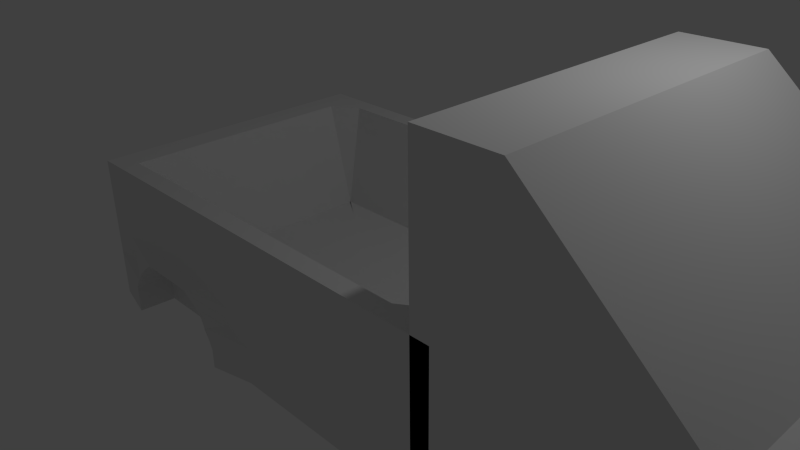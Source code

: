 # Source: Truck.blend  (saved by Blender 2.73.0; exported with 4.5.12 LTS)
import bpy
from mathutils import Matrix  # noqa: F401  (used for matrix-valued properties, if any)

bpy.ops.wm.read_factory_settings(use_empty=True)
scene = bpy.context.scene
scene.name = 'Scene'

# ---- collections
col_collection_1 = bpy.data.collections.new('Collection 1'); scene.collection.children.link(col_collection_1)

# ---- materials (node trees are filled in below, after node groups)
mat_material = bpy.data.materials.new('Material')
mat_material.alpha_threshold = 0.0
mat_material.use_transparent_shadow = False
mat_material.roughness = 0.5
mat_material.line_color = (0.0, 0.0, 0.0, 1.0)

# ---- material node trees

# ---- world
world_world = bpy.data.worlds.new('World'); scene.world = world_world
world_world.color = (0.05088, 0.05088, 0.05088)
world_world.use_sun_shadow = False
world_world.sun_shadow_jitter_overblur = 0.0
world_world.cycles.sampling_method = 'MANUAL'
world_world.cycles.sample_map_resolution = 256

# ---- cameras
cam_camera = bpy.data.cameras.new('Camera')
cam_camera.clip_end = 100.0
cam_camera.lens = 35.0
cam_camera.sensor_width = 32.0
cam_camera.sensor_height = 18.0
cam_camera.ortho_scale = 7.314
cam_camera.dof.focus_distance = 0.0
cam_camera.dof.aperture_fstop = 128.0

# ---- lights
light_lamp = bpy.data.lights.new('Lamp', 'POINT')
light_lamp.transmission_factor = 0.0
light_lamp.cutoff_distance = 30.0
light_lamp.energy = 100.0
light_lamp.shadow_buffer_clip_start = 1.001
light_lamp.shadow_soft_size = 0.1
light_lamp.shadow_maximum_resolution = 0.006
light_lamp.use_absolute_resolution = True
light_lamp.cycles.use_multiple_importance_sampling = False

# ---- meshes
me_truck = bpy.data.meshes.new('Truck')
me_truck.from_pydata([(0.9167, -1.0, -1.0), (0.9167, 1.0, -1.0), (2.683, 1.0, -1.0), (2.683, -1.0, -1.0), (0.9167, -1.0, 3.0), (0.9167, 1.0, 3.0), (2.483, 1.0, 1.216), (2.515, -1.0, 1.216), (0.9167, -1.0, 1.0), (0.9167, 0.0, 3.0), (0.9167, 1.0, 1.0), (0.9167, 0.0, -1.0), (1.583, 1.0, -1.0), (2.683, 0.0, -1.0), (1.583, -1.0, -1.0), (1.583, 0.0, -1.0), (0.9167, 0.0, 1.0), (0.9167, -1.0, 2.0), (0.9167, 0.5, 3.0), (0.9167, 1.0, 0.0), (0.9167, -0.5, -1.0), (1.917, 1.0, 1.216), (1.25, 1.0, -1.0), (2.683, 0.5, -1.0), (1.25, -1.0, 3.0), (1.917, -1.0, -1.0), (0.9167, -1.0, 0.0), (0.9167, -0.5, 3.0), (0.9167, 1.0, 2.0), (0.9167, 0.5, -1.0), (1.25, 1.0, 3.0), (1.917, 1.0, -1.0), (2.683, -0.5, -1.0), (1.917, -1.0, 1.216), (1.25, -1.0, -1.0), (1.25, 0.0, 3.0), (1.917, 0.0, -1.0), (1.25, 0.0, -1.0), (1.583, -0.5, -1.0), (1.583, 0.5, -1.0), (1.25, -1.0, 1.0), (1.25, 1.0, 1.0), (0.9167, 0.0, 0.0), (0.9167, 0.0, 2.0), (0.9167, -0.5, 1.0), (0.9167, 0.5, 1.0), (0.9167, 0.5, 2.0), (0.9167, -0.5, 2.0), (0.9167, -0.5, 0.0), (1.25, 1.0, 2.0), (1.25, 1.0, 0.0), (1.25, -1.0, 2.0), (1.25, 0.5, -1.0), (1.25, -0.5, -1.0), (1.917, -0.5, -1.0), (1.25, -0.5, 3.0), (1.25, 0.5, 3.0), (1.917, 0.5, -1.0), (1.25, -1.0, 0.0), (0.9167, 0.5, 0.0), (2.3, 1.0, 1.216), (2.683, 0.75, -1.0), (2.3, -0.836, -1.0), (2.683, -0.25, -1.0), (2.683, 1.0, 0.1081), (2.683, 0.0, 1.216), (2.683, -1.0, 0.1081), (2.683, 0.25, -1.0), (2.3, 0.7479, -1.0), (2.683, -0.75, -1.0), (2.3, -1.0, 1.216), (1.917, -1.0, 0.1081), (1.917, 0.0, 1.216), (1.917, 1.0, 0.1081), (2.3, 1.0, 0.1081), (2.3, 0.0, 1.216), (2.3, -1.0, 0.1081), (2.491, 1.0, 1.216), (2.584, -0.836, -1.0), (2.683, -0.125, -1.0), (2.683, 1.0, -0.446), (2.627, -0.5, 1.216), (2.683, -1.0, -0.446), (2.683, 0.375, -1.0), (2.028, 0.7479, -1.0), (2.683, -0.625, -1.0), (2.108, -1.0, 1.216), (1.917, -1.0, -0.446), (1.917, -0.5, 1.216), (1.917, 1.0, -0.446), (2.108, 1.0, 1.216), (2.683, 0.625, -1.0), (2.025, -0.836, -1.0), (2.683, -0.375, -1.0), (2.623, 1.0, 0.6621), (2.632, 0.5, 1.216), (2.626, -1.0, 0.6621), (2.683, 0.125, -1.0), (2.587, 0.7479, -1.0), (2.683, -0.875, -1.0), (2.491, -1.0, 1.216), (1.917, -1.0, 0.6621), (1.917, 0.5, 1.216), (1.917, 1.0, 0.6621), (2.3, 0.7477, -0.01426), (2.3, 1.0, 0.6621), (2.108, 1.0, 0.1081), (2.491, 1.0, 0.1081), (2.108, 0.0, 1.216), (2.491, 0.0, 1.216), (2.3, -0.5, 1.216), (2.3, 0.5, 1.216), (2.3, -0.836, -0.446), (2.3, -1.0, 0.6621), (2.437, -1.0, 0.02358), (2.13, -1.0, -0.01748), (2.108, -1.0, 0.6621), (2.491, -1.0, 0.6621), (2.584, -0.836, -0.446), (2.491, 0.5, 1.216), (2.491, -0.5, 1.216), (2.108, -0.5, 1.216), (2.491, 1.0, 0.6621), (2.108, 1.0, 0.6621), (2.054, 0.7477, -0.3581), (2.576, 0.7477, -0.3679), (2.108, 0.5, 1.216), (2.025, -0.836, -0.446), (2.587, -1.0, -1.0), (2.683, -0.0625, -1.0), (2.3, 0.0, -1.0), (2.683, -1.0, -0.723), (2.683, 0.4375, -1.0), (1.917, 1.0, -0.723), (2.683, -0.5625, -1.0), (1.917, -1.0, -0.723), (2.3, -0.5, -1.0), (1.917, -0.75, -1.0), (1.917, -0.25, -1.0), (2.3, 0.5, -1.0), (1.917, 0.25, -1.0), (1.917, 0.75, -1.0), (2.683, 0.6875, -1.0), (2.204, -0.836, -1.0), (2.683, -0.3125, -1.0), (2.683, 0.1875, -1.0), (2.683, -0.8125, -1.0), (2.3, -0.836, -0.723), (2.587, -1.0, 0.1081), (2.204, -1.0, 0.1081), (2.395, -0.836, -1.0), (2.683, -0.1875, -1.0), (2.683, -1.0, -0.169), (2.683, 0.3125, -1.0), (2.683, 1.0, -0.723), (2.683, -0.6875, -1.0), (1.917, -1.0, -0.169), (2.683, 0.5625, -1.0), (2.012, -1.0, -1.0), (2.683, -0.4375, -1.0), (2.683, 0.0625, -1.0), (2.683, -0.9375, -1.0), (2.3, -0.836, 0.01844), (2.395, -1.0, 0.1081), (2.012, -1.0, 0.1081), (2.584, -0.836, -0.723), (2.491, -1.0, -0.0576), (2.587, -1.0, -0.446), (2.511, -0.836, -0.05809), (2.025, -0.836, -0.723), (2.072, -1.0, -0.06819), (2.074, -0.836, -0.08623), (2.012, -1.0, -0.446), (2.032, -1.0, -0.3036), (2.149, -0.836, 0.08287), (2.204, -0.836, -0.723), (2.395, -0.836, 0.01844), (2.55, -1.0, -0.258), (2.587, -1.0, -0.723), (2.395, -0.836, -0.723), (2.012, -1.0, -0.723), (2.395, 0.7479, -1.0), (2.3, 0.7477, -0.723), (2.012, 1.0, 0.1081), (2.395, 1.0, 0.1081), (2.683, 1.0, -0.169), (1.917, 1.0, -0.169), (2.587, 1.0, -1.0), (2.3, 1.0, 0.1064), (2.204, 1.0, 0.1081), (2.587, 1.0, 0.1081), (2.034, 0.741, -0.723), (2.108, 1.0, -0.08109), (2.012, 1.0, -0.446), (2.204, 0.7477, -0.01426), (2.576, 0.7428, -0.723), (2.491, 1.0, -0.09084), (2.438, 0.7477, -0.01426), (2.57, 1.0, -0.446), (2.012, 1.0, -1.0), (2.204, 0.7479, -1.0), (2.539, 1.006, -0.2688), (2.395, 1.0, 0.1064), (2.395, 0.7428, -0.723), (2.204, 1.0, 0.1064), (2.027, 1.0, -0.2356), (2.012, 1.0, -0.723), (2.204, 0.7233, -0.723), (2.587, 1.0, -0.723), (1.0, 1.0, -1.0), (1.0, -1.0, -1.0), (-1.0, -1.0, -1.0), (-1.0, 1.0, -1.0), (1.0, 1.0, 1.0), (1.0, -1.0, 1.0), (-1.0, -1.0, 1.0), (-1.0, 1.0, 1.0), (1.0, -5.96e-08, -1.0), (1.788e-07, 1.0, -1.0), (1.0, 1.0, 0.0), (0.0, -1.0, -1.0), (1.0, -1.0, 0.0), (-1.0, 2.98e-07, -1.0), (-1.0, -1.0, 0.0), (-1.0, 1.0, 0.0), (1.0, -5.364e-07, 1.0), (2.384e-07, 1.0, 1.0), (-5.364e-07, -1.0, 1.0), (-1.0, 1.788e-07, 1.0), (2.384e-07, 1.0, 0.0), (-1.0, 2.384e-07, 0.0), (-2.98e-07, -1.0, 0.0), (1.0, -2.98e-07, 0.0), (-1.49e-07, -1.788e-07, -0.4903), (5.96e-08, 1.192e-07, -1.0), (1.0, -0.5, -1.0), (-0.5, 0.8269, -1.0), (1.0, 1.0, 0.5), (-0.5, -0.821, -1.0), (1.0, -1.0, 0.5), (-1.0, 0.5, -1.0), (-1.0, -1.0, 0.5), (-1.0, 1.0, 0.5), (1.0, -0.5, 1.0), (-0.5, 1.0, 1.0), (-0.5, -1.0, 1.0), (-1.0, 0.5, 1.0), (1.0, 0.5, -1.0), (0.5, 1.0, -1.0), (1.0, 1.0, -0.5), (0.5, -1.0, -1.0), (1.0, -1.0, -0.5), (-1.0, -0.5, -1.0), (-1.0, -1.0, -0.5), (-1.0, 1.0, -0.5), (1.0, 0.5, 1.0), (0.5, 1.0, 1.0), (0.5, -1.0, 1.0), (-1.0, -0.5, 1.0), (-0.5, 1.0, 0.0), (0.5, 1.0, 0.0), (2.384e-07, 1.0, 0.5), (2.086e-07, 1.0, -0.5), (-1.0, 0.5, 0.0), (-1.0, -0.5, 0.0), (-1.0, 2.682e-07, -0.5), (-1.0, 2.086e-07, 0.5), (-0.5, -1.0, 0.0), (0.5, -1.0, 0.0), (-1.49e-07, -1.0, -0.5), (-4.172e-07, -1.0, 0.5), (1.0, -0.5, 0.0), (1.0, 0.5, 0.0), (1.0, -1.788e-07, -0.5), (1.0, -4.172e-07, 0.5), (-3.427e-07, -0.5, -0.4903), (4.47e-08, 0.5, -0.4903), (0.5, -3.576e-07, -0.4903), (-0.5, 0.0, -0.4903), (-0.5, 2.086e-07, -1.0), (0.5, 2.98e-08, -1.0), (1.192e-07, 0.5, -1.0), (2.98e-08, -0.5, -1.0), (0.5, -0.5, -1.0), (0.5, 0.5, -1.0), (-0.5, 0.5, -1.0), (-0.5, 0.5, -0.4903), (0.5, 0.5, -0.4903), (0.5, -0.5, -0.4903), (1.0, 0.5, 0.5), (1.0, 0.5, -0.5), (1.0, -0.5, -0.5), (0.5, -1.0, 0.5), (0.5, -1.0, -0.5), (-0.5, -0.821, -0.5), (-1.0, -0.5, 0.5), (-1.0, -0.5, -0.5), (-1.0, 0.5, -0.5), (0.5, 1.0, -0.5), (0.5, 1.0, 0.5), (-0.5, 1.0, 0.5), (-0.5, 0.8269, -0.5), (-1.0, 0.5, 0.5), (-0.5, -1.0, 0.5), (1.0, -0.5, 0.5), (-0.5, -0.5, -0.4903), (-0.5, -0.5, -1.0), (1.0, -0.75, -1.0), (-0.8325, 0.8269, -1.0), (1.0, 1.0, 0.75), (-0.7943, -0.821, -1.0), (1.0, -1.0, 0.75), (-1.0, 0.75, -1.0), (-1.0, -1.0, 0.75), (-1.0, 1.0, 0.75), (1.0, -0.75, 1.0), (-0.75, 1.0, 1.0), (-0.75, -1.0, 1.0), (-1.0, 0.75, 1.0), (1.0, 0.25, -1.0), (0.25, 1.0, -1.0), (1.0, 1.0, -0.25), (0.25, -1.0, -1.0), (1.0, -1.0, -0.25), (-1.0, -0.25, -1.0), (-1.0, -1.0, -0.25), (-1.0, 1.0, -0.25), (1.0, 0.25, 1.0), (0.25, 1.0, 1.0), (0.25, -1.0, 1.0), (-1.0, -0.25, 1.0), (-0.75, 1.0, 0.0), (0.25, 1.0, 0.0), (2.384e-07, 1.0, 0.75), (2.235e-07, 1.0, -0.25), (-1.0, 0.75, 0.0), (-1.0, -0.25, 0.0), (-1.0, 2.831e-07, -0.75), (-1.0, 2.235e-07, 0.25), (-0.75, -1.0, 0.0), (0.25, -1.0, 0.0), (-7.451e-08, -1.0, -0.75), (-3.576e-07, -1.0, 0.25), (1.0, -0.75, 0.0), (1.0, 0.25, 0.0), (1.0, -1.192e-07, -0.75), (1.0, -3.576e-07, 0.25), (-4.396e-07, -0.75, -0.4903), (-5.215e-08, 0.25, -0.4903), (0.75, -4.47e-07, -0.4903), (-0.25, -8.941e-08, -0.4903), (-0.75, 2.533e-07, -1.0), (0.25, 7.451e-08, -1.0), (1.49e-07, 0.75, -1.0), (4.47e-08, -0.25, -1.0), (1.0, -0.25, -1.0), (-0.203, 0.8269, -1.0), (1.0, 1.0, 0.25), (-0.2099, -0.821, -1.0), (1.0, -1.0, 0.25), (-1.0, 0.25, -1.0), (-1.0, -1.0, 0.25), (-1.0, 1.0, 0.25), (1.0, -0.25, 1.0), (-0.25, 1.0, 1.0), (-0.25, -1.0, 1.0), (-1.0, 0.25, 1.0), (1.0, 0.75, -1.0), (0.75, 1.0, -1.0), (1.0, 1.0, -0.75), (0.75, -1.0, -1.0), (1.0, -1.0, -0.75), (-1.0, -0.75, -1.0), (-1.0, -1.0, -0.75), (-1.0, 1.0, -0.75), (1.0, 0.75, 1.0), (0.75, 1.0, 1.0), (0.75, -1.0, 1.0), (-1.0, -0.75, 1.0), (-0.25, 1.0, 0.0), (0.75, 1.0, 0.0), (2.384e-07, 1.0, 0.25), (1.937e-07, 1.0, -0.75), (-1.0, 0.25, 0.0), (-1.0, -0.75, 0.0), (-1.0, 2.533e-07, -0.25), (-1.0, 1.937e-07, 0.75), (-0.25, -1.0, 0.0), (0.75, -1.0, 0.0), (-2.235e-07, -1.0, -0.25), (-4.768e-07, -1.0, 0.75), (1.0, -0.25, 0.0), (1.0, 0.75, 0.0), (1.0, -2.384e-07, -0.25), (1.0, -4.768e-07, 0.75), (-2.459e-07, -0.25, -0.4903), (1.416e-07, 0.75, -0.4903), (0.25, -2.682e-07, -0.4903), (-0.75, 8.941e-08, -0.4903), (-0.25, 1.639e-07, -1.0), (0.75, -1.49e-08, -1.0), (8.941e-08, 0.25, -1.0), (1.49e-08, -0.75, -1.0), (0.25, -0.5, -1.0), (0.75, -0.5, -1.0), (0.5, -0.25, -1.0), (0.5, -0.75, -1.0), (0.25, 0.5, -1.0), (0.75, 0.5, -1.0), (0.5, 0.75, -1.0), (0.5, 0.25, -1.0), (-0.75, 0.5, -1.0), (-0.25, 0.5, -1.0), (-0.5, 0.75, -1.0), (-0.5, 0.25, -1.0), (-0.5, 0.25, -0.4903), (-0.5, 0.75, -0.4903), (-0.25, 0.5, -0.4903), (-0.75, 0.5, -0.4903), (0.5, 0.25, -0.4903), (0.5, 0.75, -0.4903), (0.75, 0.5, -0.4903), (0.25, 0.5, -0.4903), (0.5, -0.75, -0.4903), (0.5, -0.25, -0.4903), (0.75, -0.5, -0.4903), (0.25, -0.5, -0.4903), (1.0, 0.25, 0.5), (1.0, 0.75, 0.5), (1.0, 0.5, 0.25), (1.0, 0.5, 0.75), (1.0, 0.25, -0.5), (1.0, 0.75, -0.5), (1.0, 0.5, -0.75), (1.0, 0.5, -0.25), (1.0, -0.75, -0.5), (1.0, -0.25, -0.5), (1.0, -0.5, -0.75), (1.0, -0.5, -0.25), (0.25, -1.0, 0.5), (0.75, -1.0, 0.5), (0.5, -1.0, 0.25), (0.5, -1.0, 0.75), (0.25, -1.0, -0.5), (0.75, -1.0, -0.5), (0.5, -1.0, -0.75), (0.5, -1.0, -0.25), (-0.7735, -1.068, -0.5), (-0.2366, -1.068, -0.5), (-0.5, -0.821, -0.75), (-0.5, -0.821, -0.25), (-1.0, -0.25, 0.5), (-1.0, -0.75, 0.5), (-1.0, -0.5, 0.25), (-1.0, -0.5, 0.75), (-1.0, -0.25, -0.5), (-1.0, -0.75, -0.5), (-1.0, -0.5, -0.75), (-1.0, -0.5, -0.25), (-1.0, 0.75, -0.5), (-1.0, 0.25, -0.5), (-1.0, 0.5, -0.75), (-1.0, 0.5, -0.25), (0.25, 1.0, -0.5), (0.75, 1.0, -0.5), (0.5, 1.0, -0.25), (0.5, 1.0, -0.75), (0.25, 1.0, 0.5), (0.75, 1.0, 0.5), (0.5, 1.0, 0.75), (0.5, 1.0, 0.25), (-0.75, 1.0, 0.5), (-0.25, 1.0, 0.5), (-0.5, 1.0, 0.75), (-0.5, 1.0, 0.25), (-0.7808, 1.075, -0.5), (-0.2311, 1.075, -0.5), (-0.5, 0.8269, -0.25), (-0.5, 0.8269, -0.75), (-1.0, 0.75, 0.5), (-1.0, 0.25, 0.5), (-1.0, 0.5, 0.25), (-1.0, 0.5, 0.75), (-0.75, -1.0, 0.5), (-0.25, -1.0, 0.5), (-0.5, -1.0, 0.25), (-0.5, -1.0, 0.75), (1.0, -0.75, 0.5), (1.0, -0.25, 0.5), (1.0, -0.5, 0.25), (1.0, -0.5, 0.75), (-0.5, -0.75, -0.4903), (-0.5, -0.25, -0.4903), (-0.25, -0.5, -0.4903), (-0.75, -0.5, -0.4903), (-0.75, -0.5, -1.0), (-0.25, -0.5, -1.0), (-0.5, -0.25, -1.0), (-0.5, -0.75, -1.0), (-0.25, -0.75, -1.0), (-0.25, -0.25, -1.0), (-0.75, -0.25, -1.0), (-0.75, -0.25, -0.4903), (-0.25, -0.25, -0.4903), (-0.25, -0.75, -0.4903), (1.0, -0.25, 0.75), (1.0, -0.25, 0.25), (1.0, -0.75, 0.25), (-0.25, -1.0, 0.75), (-0.25, -1.0, 0.25), (-0.75, -1.0, 0.25), (-1.0, 0.25, 0.75), (-1.0, 0.25, 0.25), (-1.0, 0.75, 0.25), (-0.203, 0.8269, -0.75), (-0.2918, 1.075, -0.25), (-0.739, 1.075, -0.25), (-0.25, 1.0, 0.25), (-0.25, 1.0, 0.75), (-0.75, 1.0, 0.75), (0.75, 1.0, 0.25), (0.75, 1.0, 0.75), (0.25, 1.0, 0.75), (0.75, 1.0, -0.75), (0.75, 1.0, -0.25), (0.25, 1.0, -0.25), (-1.0, 0.25, -0.25), (-1.0, 0.25, -0.75), (-1.0, 0.75, -0.75), (-1.0, -0.75, -0.25), (-1.0, -0.75, -0.75), (-1.0, -0.25, -0.75), (-1.0, -0.75, 0.75), (-1.0, -0.75, 0.25), (-1.0, -0.25, 0.25), (-0.3032, -1.068, -0.25), (-0.2099, -0.821, -0.75), (-0.7943, -0.821, -0.75), (0.75, -1.0, -0.25), (0.75, -1.0, -0.75), (0.25, -1.0, -0.75), (0.75, -1.0, 0.75), (0.75, -1.0, 0.25), (0.25, -1.0, 0.25), (1.0, -0.25, -0.25), (1.0, -0.25, -0.75), (1.0, -0.75, -0.75), (1.0, 0.75, -0.25), (1.0, 0.75, -0.75), (1.0, 0.25, -0.75), (1.0, 0.75, 0.75), (1.0, 0.75, 0.25), (1.0, 0.25, 0.25), (0.25, -0.25, -0.4903), (0.75, -0.25, -0.4903), (0.75, -0.75, -0.4903), (0.25, 0.75, -0.4903), (0.75, 0.75, -0.4903), (0.75, 0.25, -0.4903), (-0.75, 0.75, -0.4903), (-0.25, 0.75, -0.4903), (-0.25, 0.25, -0.4903), (-0.25, 0.25, -1.0), (-0.25, 0.75, -1.0), (-0.75, 0.75, -1.0), (0.75, 0.25, -1.0), (0.75, 0.75, -1.0), (0.25, 0.75, -1.0), (0.75, -0.75, -1.0), (0.75, -0.25, -1.0), (0.25, -0.25, -1.0), (0.25, -0.75, -1.0), (0.25, 0.25, -1.0), (-0.75, 0.25, -1.0), (-0.75, 0.25, -0.4903), (0.25, 0.25, -0.4903), (0.25, -0.75, -0.4903), (1.0, 0.25, 0.75), (1.0, 0.25, -0.25), (1.0, -0.75, -0.25), (0.25, -1.0, 0.75), (0.25, -1.0, -0.25), (-0.7073, -1.068, -0.25), (-1.0, -0.25, 0.75), (-1.0, -0.25, -0.25), (-1.0, 0.75, -0.25), (0.25, 1.0, -0.75), (0.25, 1.0, 0.25), (-0.75, 1.0, 0.25), (-0.8325, 0.8269, -0.75), (-1.0, 0.75, 0.75), (-0.75, -1.0, 0.75), (1.0, -0.75, 0.75), (-0.75, -0.75, -0.4903), (-0.75, -0.75, -1.0), (1.0, -0.875, -1.0), (-0.8183, 1.075, -1.0), (1.0, 1.0, 0.875), (-0.804, -1.068, -1.0), (1.0, -1.0, 0.875), (-1.0, 0.875, -1.0), (-1.0, -1.0, 0.875), (-1.0, 1.0, 0.875), (1.0, -0.875, 1.0), (-0.875, 1.0, 1.0), (-0.875, -1.0, 1.0), (-1.0, 0.875, 1.0), (1.0, 0.125, -1.0), (0.125, 1.0, -1.0), (1.0, 1.0, -0.125), (0.125, -1.0, -1.0), (1.0, -1.0, -0.125), (-1.0, -0.125, -1.0), (-1.0, -1.0, -0.125), (-1.0, 1.0, -0.125), (1.0, 0.125, 1.0), (0.125, 1.0, 1.0), (0.125, -1.0, 1.0), (-1.0, -0.125, 1.0), (-0.875, 1.0, 0.0), (0.125, 1.0, 0.0), (2.384e-07, 1.0, 0.875), (2.31e-07, 1.0, -0.125), (-1.0, 0.875, 0.0), (-1.0, -0.125, 0.0), (-1.0, 2.906e-07, -0.875), (-1.0, 2.31e-07, 0.125), (-0.875, -1.0, 0.0), (0.125, -1.0, 0.0), (-3.725e-08, -1.0, -0.875), (-3.278e-07, -1.0, 0.125), (1.0, -0.875, 0.0), (1.0, 0.125, 0.0), (1.0, -8.941e-08, -0.875), (1.0, -3.278e-07, 0.125), (-4.88e-07, -0.875, 1.0), (-1.006e-07, 0.125, -0.4903), (0.875, -4.917e-07, 1.0), (-0.125, -1.341e-07, -0.4903), (-0.875, 2.757e-07, -1.0), (0.125, 9.686e-08, -1.0), (1.639e-07, 0.875, -1.0), (5.215e-08, -0.125, -1.0), (1.0, -0.375, -1.0), (-0.375, 0.8269, -1.0), (1.0, 1.0, 0.375), (-0.375, -0.821, -1.0), (1.0, -1.0, 0.375), (-1.0, 0.375, -1.0), (-1.0, -1.0, 0.375), (-1.0, 1.0, 0.375), (1.0, -0.375, 1.0), (-0.375, 1.0, 1.0), (-0.375, -1.0, 1.0), (-1.0, 0.375, 1.0), (1.0, 0.625, -1.0), (0.625, 1.0, -1.0), (1.0, 1.0, -0.625), (0.625, -1.0, -1.0), (1.0, -1.0, -0.625), (-1.0, -0.625, -1.0), (-1.0, -1.0, -0.625), (-1.0, 1.0, -0.625), (1.0, 0.625, 1.0), (0.625, 1.0, 1.0), (0.625, -1.0, 1.0), (-1.0, -0.625, 1.0), (-0.375, 1.0, 0.0), (0.625, 1.0, 0.0), (2.384e-07, 1.0, 0.375), (2.012e-07, 1.0, -0.625), (-1.0, 0.375, 0.0), (-1.0, -0.625, 0.0), (-1.0, 2.608e-07, -0.375), (-1.0, 2.012e-07, 0.625), (-0.375, -1.0, 0.0), (0.625, -1.0, 0.0), (-1.863e-07, -1.0, -0.375), (-4.47e-07, -1.0, 0.625), (1.0, -0.375, 0.0), (1.0, 0.625, 0.0), (1.0, -2.086e-07, -0.375), (1.0, -4.47e-07, 0.625), (-2.943e-07, -0.375, -0.4903), (9.313e-08, 0.625, -0.4903), (0.375, -3.129e-07, -0.4903), (-0.625, 4.47e-08, -0.4903), (-0.375, 1.863e-07, -1.0), (0.625, 7.451e-09, -1.0), (1.043e-07, 0.375, -1.0), (2.235e-08, -0.625, -1.0), (0.125, -0.5, -1.0), (0.625, -0.5, -1.0), (0.5, -0.125, -1.0), (0.5, -0.625, -1.0), (0.125, 0.5, -1.0), (0.625, 0.5, -1.0), (0.5, 0.875, -1.0), (0.5, 0.375, -1.0), (-0.875, 0.5, -1.0), (-0.375, 0.5, -1.0), (-0.5, 0.375, -1.0), (-0.5, 0.125, -0.4903), (-0.5, 0.625, -0.4903), (-0.125, 0.5, -0.4903), (-0.625, 0.5, -0.4903), (0.5, 0.125, -0.4903), (0.5, 0.625, -0.4903), (0.875, 0.5, 1.0), (0.375, 0.5, -0.4903), (0.5, -0.875, 1.0), (0.5, -0.375, -0.4903), (0.875, -0.5, 1.0), (0.375, -0.5, -0.4903), (1.0, 0.125, 0.5), (1.0, 0.625, 0.5), (1.0, 0.5, 0.125), (1.0, 0.5, 0.625), (1.0, 0.125, -0.5), (1.0, 0.625, -0.5), (1.0, 0.5, -0.875), (1.0, 0.5, -0.375), (1.0, -0.875, -0.5), (1.0, -0.375, -0.5), (1.0, -0.5, -0.875), (1.0, -0.5, -0.375), (0.125, -1.0, 0.5), (0.625, -1.0, 0.5), (0.5, -1.0, 0.125), (0.5, -1.0, 0.625), (0.125, -1.0, -0.5), (0.625, -1.0, -0.5), (0.5, -1.0, -0.875), (0.5, -1.0, -0.375), (-0.7792, -1.068, -0.5), (-0.2284, -0.821, -0.5), (-0.5, -0.821, -0.875), (-0.5, -0.821, -0.375), (-1.0, -0.125, 0.5), (-1.0, -0.625, 0.5), (-1.0, -0.5, 0.125), (-1.0, -0.5, 0.625), (-1.0, -0.125, -0.5), (-1.0, -0.625, -0.5), (-1.0, -0.5, -0.875), (-1.0, -0.5, -0.375), (-1.0, 0.875, -0.5), (-1.0, 0.375, -0.5), (-1.0, 0.5, -0.875), (-1.0, 0.5, -0.375), (0.125, 1.0, -0.5), (0.625, 1.0, -0.5), (0.5, 1.0, -0.125), (0.5, 1.0, -0.625), (0.125, 1.0, 0.5), (0.625, 1.0, 0.5), (0.5, 1.0, 0.875), (0.5, 1.0, 0.375), (-0.875, 1.0, 0.5), (-0.375, 1.0, 0.5), (-0.5, 1.0, 0.875), (-0.5, 1.0, 0.375), (-0.8183, 1.075, -0.5), (-0.2649, 0.8269, -0.5), (-0.5, 1.075, -0.125), (-0.5, 0.8269, -0.625), (-1.0, 0.875, 0.5), (-1.0, 0.375, 0.5), (-1.0, 0.5, 0.125), (-1.0, 0.5, 0.625), (-0.875, -1.0, 0.5), (-0.375, -1.0, 0.5), (-0.5, -1.0, 0.125), (-0.5, -1.0, 0.625), (1.0, -0.875, 0.5), (1.0, -0.375, 0.5), (1.0, -0.5, 0.125), (1.0, -0.5, 0.625), (-0.5, -0.875, 1.0), (-0.5, -0.375, -0.4903), (-0.125, -0.5, -0.4903), (-0.625, -0.5, -0.4903), (-0.875, -0.5, -1.0), (-0.375, -0.5, -1.0), (-0.5, -0.125, -1.0), (-0.5, -0.625, -1.0), (1.0, -0.625, -1.0), (-0.625, 0.8269, -1.0), (1.0, 1.0, 0.625), (-0.625, -0.821, -1.0), (1.0, -1.0, 0.625), (-1.0, 0.625, -1.0), (-1.0, -1.0, 0.625), (-1.0, 1.0, 0.625), (1.0, -0.625, 1.0), (-0.625, 1.0, 1.0), (-0.625, -1.0, 1.0), (-1.0, 0.625, 1.0), (1.0, 0.375, -1.0), (0.375, 1.0, -1.0), (1.0, 1.0, -0.375), (0.375, -1.0, -1.0), (1.0, -1.0, -0.375), (-1.0, -0.375, -1.0), (-1.0, -1.0, -0.375), (-1.0, 1.0, -0.375), (1.0, 0.375, 1.0), (0.375, 1.0, 1.0), (0.375, -1.0, 1.0), (-1.0, -0.375, 1.0), (-0.625, 1.0, 0.0), (0.375, 1.0, 0.0), (2.384e-07, 1.0, 0.625), (2.161e-07, 1.0, -0.375), (-1.0, 0.625, 0.0), (-1.0, -0.375, 0.0), (-1.0, 2.757e-07, -0.625), (-1.0, 2.161e-07, 0.375), (-0.625, -1.0, 0.0), (0.375, -1.0, 0.0), (-1.118e-07, -1.0, -0.625), (-3.874e-07, -1.0, 0.375), (1.0, -0.625, 0.0), (1.0, 0.375, 0.0), (1.0, -1.49e-07, -0.625), (1.0, -3.874e-07, 0.375), (-3.912e-07, -0.625, -0.4903), (-3.725e-09, 0.375, -0.4903), (0.625, -4.023e-07, -0.4903), (-0.375, -4.47e-08, -0.4903), (-0.625, 2.31e-07, -1.0), (0.375, 5.215e-08, -1.0), (1.341e-07, 0.625, -1.0), (3.725e-08, -0.375, -1.0), (1.0, -0.125, -1.0), (-0.1928, 1.075, -1.0), (1.0, 1.0, 0.125), (-0.1948, -1.068, -1.0), (1.0, -1.0, 0.125), (-1.0, 0.125, -1.0), (-1.0, -1.0, 0.125), (-1.0, 1.0, 0.125), (1.0, -0.125, 1.0), (-0.125, 1.0, 1.0), (-0.125, -1.0, 1.0), (-1.0, 0.125, 1.0), (1.0, 0.875, -1.0), (0.875, 1.0, -1.0), (1.0, 1.0, -0.875), (0.875, -1.0, -1.0), (1.0, -1.0, -0.875), (-1.0, -0.875, -1.0), (-1.0, -1.0, -0.875), (-1.0, 1.0, -0.875), (1.0, 0.875, 1.0), (0.875, 1.0, 1.0), (0.875, -1.0, 1.0), (-1.0, -0.875, 1.0), (-0.125, 1.0, 0.0), (0.875, 1.0, 0.0), (2.384e-07, 1.0, 0.125), (1.863e-07, 1.0, -0.875), (-1.0, 0.125, 0.0), (-1.0, -0.875, 0.0), (-1.0, 2.459e-07, -0.125), (-1.0, 1.863e-07, 0.875), (-0.125, -1.0, 0.0), (0.875, -1.0, 0.0), (-2.608e-07, -1.0, -0.125), (-5.066e-07, -1.0, 0.875), (1.0, -0.125, 0.0), (1.0, 0.875, 0.0), (1.0, -2.682e-07, -0.125), (1.0, -5.066e-07, 0.875), (-1.974e-07, -0.125, -0.4903), (1.9e-07, 0.875, 1.0), (0.125, -2.235e-07, -0.4903), (-0.875, 1.341e-07, 1.0), (-0.125, 1.416e-07, -1.0), (0.875, -3.725e-08, -1.0), (7.451e-08, 0.125, -1.0), (7.451e-09, -0.875, -1.0), (0.375, -0.5, -1.0), (0.875, -0.5, -1.0), (0.5, -0.375, -1.0), (0.5, -0.875, -1.0), (0.375, 0.5, -1.0), (0.875, 0.5, -1.0), (0.5, 0.625, -1.0), (0.5, 0.125, -1.0), (-0.625, 0.5, -1.0), (-0.125, 0.5, -1.0), (-0.5, 0.625, -1.0), (-0.5, 0.125, -1.0), (-0.5, 0.375, -0.4903), (-0.5, 0.875, 1.0), (-0.375, 0.5, -0.4903), (-0.875, 0.5, 1.0), (0.5, 0.375, -0.4903), (0.5, 0.875, 1.0), (0.625, 0.5, -0.4903), (0.125, 0.5, -0.4903), (0.5, -0.625, -0.4903), (0.5, -0.125, -0.4903), (0.625, -0.5, -0.4903), (0.125, -0.5, -0.4903), (1.0, 0.375, 0.5), (1.0, 0.875, 0.5), (1.0, 0.5, 0.375), (1.0, 0.5, 0.875), (1.0, 0.375, -0.5), (1.0, 0.875, -0.5), (1.0, 0.5, -0.625), (1.0, 0.5, -0.125), (1.0, -0.625, -0.5), (1.0, -0.125, -0.5), (1.0, -0.5, -0.625), (1.0, -0.5, -0.125), (0.375, -1.0, 0.5), (0.875, -1.0, 0.5), (0.5, -1.0, 0.375), (0.5, -1.0, 0.875), (0.375, -1.0, -0.5), (0.875, -1.0, -0.5), (0.5, -1.0, -0.625), (0.5, -1.0, -0.125), (-0.774, -0.821, -0.5), (-0.2403, -1.068, -0.5), (-0.5, -0.821, -0.625), (-0.5, -1.068, -0.125), (-1.0, -0.375, 0.5), (-1.0, -0.875, 0.5), (-1.0, -0.5, 0.375), (-1.0, -0.5, 0.875), (-1.0, -0.375, -0.5), (-1.0, -0.875, -0.5), (-1.0, -0.5, -0.625), (-1.0, -0.5, -0.125), (-1.0, 0.625, -0.5), (-1.0, 0.125, -0.5), (-1.0, 0.5, -0.625), (-1.0, 0.5, -0.125), (0.375, 1.0, -0.5), (0.875, 1.0, -0.5), (0.5, 1.0, -0.375), (0.5, 1.0, -0.875), (0.375, 1.0, 0.5), (0.875, 1.0, 0.5), (0.5, 1.0, 0.625), (0.5, 1.0, 0.125), (-0.625, 1.0, 0.5), (-0.125, 1.0, 0.5), (-0.5, 1.0, 0.625), (-0.5, 1.0, 0.125), (-0.7897, 0.8269, -0.5), (-0.2358, 1.075, -0.5), (-0.5, 0.8269, -0.375), (-0.5, 0.8269, -0.875), (-1.0, 0.625, 0.5), (-1.0, 0.125, 0.5), (-1.0, 0.5, 0.375), (-1.0, 0.5, 0.875), (-0.625, -1.0, 0.5), (-0.125, -1.0, 0.5), (-0.5, -1.0, 0.375), (-0.5, -1.0, 0.875), (1.0, -0.625, 0.5), (1.0, -0.125, 0.5), (1.0, -0.5, 0.375), (1.0, -0.5, 0.875), (-0.5, -0.625, -0.4903), (-0.5, -0.125, -0.4903), (-0.375, -0.5, -0.4903), (-0.875, -0.5, 1.0), (-0.625, -0.5, -1.0), (-0.125, -0.5, -1.0), (-0.5, -0.375, -1.0), (-0.375, -0.75, -1.0), (-0.125, -0.75, -1.0), (-0.25, -0.625, -1.0), (-0.25, -0.875, -1.0), (-0.375, -0.25, -1.0), (-0.125, -0.25, -1.0), (-0.25, -0.125, -1.0), (-0.25, -0.375, -1.0), (-0.875, -0.25, -1.0), (-0.625, -0.25, -1.0), (-0.75, -0.125, -1.0), (-0.75, -0.375, -1.0), (-0.75, -0.375, -0.4903), (-0.75, -0.125, -0.4903), (-0.625, -0.25, -0.4903), (-0.875, -0.25, 1.0), (-0.25, -0.375, -0.4903), (-0.25, -0.125, -0.4903), (-0.125, -0.25, -0.4903), (-0.375, -0.25, -0.4903), (-0.25, -0.875, 1.0), (-0.25, -0.625, -0.4903), (-0.125, -0.75, -0.4903), (-0.375, -0.75, -0.4903), (1.0, -0.375, 0.75), (1.0, -0.125, 0.75), (1.0, -0.25, 0.625), (1.0, -0.25, 0.875), (1.0, -0.375, 0.25), (1.0, -0.125, 0.25), (1.0, -0.25, 0.125), (1.0, -0.25, 0.375), (1.0, -0.875, 0.25), (1.0, -0.625, 0.25), (1.0, -0.75, 0.125), (1.0, -0.75, 0.375), (-0.375, -1.0, 0.75), (-0.125, -1.0, 0.75), (-0.25, -1.0, 0.625), (-0.25, -1.0, 0.875), (-0.375, -1.0, 0.25), (-0.125, -1.0, 0.25), (-0.25, -1.0, 0.125), (-0.25, -1.0, 0.375), (-0.875, -1.0, 0.25), (-0.625, -1.0, 0.25), (-0.75, -1.0, 0.125), (-0.75, -1.0, 0.375), (-1.0, 0.375, 0.75), (-1.0, 0.125, 0.75), (-1.0, 0.25, 0.625), (-1.0, 0.25, 0.875), (-1.0, 0.375, 0.25), (-1.0, 0.125, 0.25), (-1.0, 0.25, 0.125), (-1.0, 0.25, 0.375), (-1.0, 0.875, 0.25), (-1.0, 0.625, 0.25), (-1.0, 0.75, 0.125), (-1.0, 0.75, 0.375), (-0.375, 0.8269, -0.75), (-0.208, 1.075, -0.75), (-0.203, 0.8269, -0.625), (-0.203, 0.8269, -0.875), (-0.375, 0.8269, -0.25), (-0.125, 1.0, -0.25), (-0.3564, 1.075, -0.125), (-0.25, 1.075, -0.375), (-0.875, 1.0, -0.25), (-0.625, 0.8269, -0.25), (-0.6473, 1.075, -0.125), (-0.772, 1.075, -0.375), (-0.375, 1.0, 0.25), (-0.125, 1.0, 0.25), (-0.25, 1.0, 0.375), (-0.25, 1.0, 0.125), (-0.375, 1.0, 0.75), (-0.125, 1.0, 0.75), (-0.25, 1.0, 0.875), (-0.25, 1.0, 0.625), (-0.875, 1.0, 0.75), (-0.625, 1.0, 0.75), (-0.75, 1.0, 0.875), (-0.75, 1.0, 0.625), (0.625, 1.0, 0.25), (0.875, 1.0, 0.25), (0.75, 1.0, 0.375), (0.75, 1.0, 0.125), (0.625, 1.0, 0.75), (0.875, 1.0, 0.75), (0.75, 1.0, 0.875), (0.75, 1.0, 0.625), (0.125, 1.0, 0.75), (0.375, 1.0, 0.75), (0.25, 1.0, 0.875), (0.25, 1.0, 0.625), (0.625, 1.0, -0.75), (0.875, 1.0, -0.75), (0.75, 1.0, -0.625), (0.75, 1.0, -0.875), (0.625, 1.0, -0.25), (0.875, 1.0, -0.25), (0.75, 1.0, -0.125), (0.75, 1.0, -0.375), (0.125, 1.0, -0.25), (0.375, 1.0, -0.25), (0.25, 1.0, -0.125), (0.25, 1.0, -0.375), (-1.0, 0.375, -0.25), (-1.0, 0.125, -0.25), (-1.0, 0.25, -0.375), (-1.0, 0.25, -0.125), (-1.0, 0.375, -0.75), (-1.0, 0.125, -0.75), (-1.0, 0.25, -0.875), (-1.0, 0.25, -0.625), (-1.0, 0.875, -0.75), (-1.0, 0.625, -0.75), (-1.0, 0.75, -0.875), (-1.0, 0.75, -0.625), (-1.0, -0.625, -0.25), (-1.0, -0.875, -0.25), (-1.0, -0.75, -0.375), (-1.0, -0.75, -0.125), (-1.0, -0.625, -0.75), (-1.0, -0.875, -0.75), (-1.0, -0.75, -0.875), (-1.0, -0.75, -0.625), (-1.0, -0.125, -0.75), (-1.0, -0.375, -0.75), (-1.0, -0.25, -0.875), (-1.0, -0.25, -0.625), (-1.0, -0.625, 0.75), (-1.0, -0.875, 0.75), (-1.0, -0.75, 0.625), (-1.0, -0.75, 0.875), (-1.0, -0.625, 0.25), (-1.0, -0.875, 0.25), (-1.0, -0.75, 0.125), (-1.0, -0.75, 0.375), (-1.0, -0.125, 0.25), (-1.0, -0.375, 0.25), (-1.0, -0.25, 0.125), (-1.0, -0.25, 0.375), (-0.3023, -0.821, -0.25), (-0.125, -1.0, -0.25), (-0.255, -1.068, -0.375), (-0.3715, -1.068, -0.125), (-0.375, -0.821, -0.75), (-0.1948, -1.068, -0.75), (-0.2099, -0.821, -0.875), (-0.2099, -0.821, -0.625), (-0.804, -1.068, -0.75), (-0.625, -0.821, -0.75), (-0.7943, -0.821, -0.875), (-0.7943, -0.821, -0.625), (0.625, -1.0, -0.25), (0.875, -1.0, -0.25), (0.75, -1.0, -0.375), (0.75, -1.0, -0.125), (0.625, -1.0, -0.75), (0.875, -1.0, -0.75), (0.75, -1.0, -0.875), (0.75, -1.0, -0.625), (0.125, -1.0, -0.75), (0.375, -1.0, -0.75), (0.25, -1.0, -0.875), (0.25, -1.0, -0.625), (0.625, -1.0, 0.75), (0.875, -1.0, 0.75), (0.75, -1.0, 0.625), (0.75, -1.0, 0.875), (0.625, -1.0, 0.25), (0.875, -1.0, 0.25), (0.75, -1.0, 0.125), (0.75, -1.0, 0.375), (0.125, -1.0, 0.25), (0.375, -1.0, 0.25), (0.25, -1.0, 0.125), (0.25, -1.0, 0.375), (1.0, -0.375, -0.25), (1.0, -0.125, -0.25), (1.0, -0.25, -0.375), (1.0, -0.25, -0.125), (1.0, -0.375, -0.75), (1.0, -0.125, -0.75), (1.0, -0.25, -0.875), (1.0, -0.25, -0.625), (1.0, -0.875, -0.75), (1.0, -0.625, -0.75), (1.0, -0.75, -0.875), (1.0, -0.75, -0.625), (1.0, 0.625, -0.25), (1.0, 0.875, -0.25), (1.0, 0.75, -0.375), (1.0, 0.75, -0.125), (1.0, 0.625, -0.75), (1.0, 0.875, -0.75), (1.0, 0.75, -0.875), (1.0, 0.75, -0.625), (1.0, 0.125, -0.75), (1.0, 0.375, -0.75), (1.0, 0.25, -0.875), (1.0, 0.25, -0.625), (1.0, 0.625, 0.75), (1.0, 0.875, 0.75), (1.0, 0.75, 0.625), (1.0, 0.75, 0.875), (1.0, 0.625, 0.25), (1.0, 0.875, 0.25), (1.0, 0.75, 0.125), (1.0, 0.75, 0.375), (1.0, 0.125, 0.25), (1.0, 0.375, 0.25), (1.0, 0.25, 0.125), (1.0, 0.25, 0.375), (0.25, -0.375, -0.4903), (0.25, -0.125, -0.4903), (0.375, -0.25, -0.4903), (0.125, -0.25, -0.4903), (0.75, -0.375, -0.4903), (0.75, -0.125, -0.4903), (0.875, -0.25, 1.0), (0.625, -0.25, -0.4903), (0.75, -0.875, 1.0), (0.75, -0.625, -0.4903), (0.875, -0.75, 1.0), (0.625, -0.75, -0.4903), (0.25, 0.625, -0.4903), (0.25, 0.875, 1.0), (0.375, 0.75, -0.4903), (0.125, 0.75, -0.4903), (0.75, 0.625, -0.4903), (0.75, 0.875, 1.0), (0.875, 0.75, 1.0), (0.625, 0.75, -0.4903), (0.75, 0.125, -0.4903), (0.75, 0.375, -0.4903), (0.875, 0.25, 1.0), (0.625, 0.25, -0.4903), (-0.75, 0.625, -0.4903), (-0.75, 0.875, 1.0), (-0.757, 0.75, -0.4903), (-0.875, 0.75, 1.0), (-0.25, 0.625, -0.4903), (-0.25, 0.875, 1.0), (-0.125, 0.75, -0.4903), (-0.375, 0.75, -0.4903), (-0.25, 0.125, -0.4903), (-0.25, 0.375, -0.4903), (-0.125, 0.25, -0.4903), (-0.375, 0.25, -0.4903), (-0.375, 0.25, -1.0), (-0.125, 0.25, -1.0), (-0.25, 0.375, -1.0), (-0.25, 0.125, -1.0), (-0.375, 0.75, -1.0), (-0.125, 0.75, -1.0), (-0.25, 0.625, -1.0), (-0.875, 0.75, -1.0), (-0.625, 0.75, -1.0), (-0.75, 0.625, -1.0), (0.625, 0.25, -1.0), (0.875, 0.25, -1.0), (0.75, 0.375, -1.0), (0.75, 0.125, -1.0), (0.625, 0.75, -1.0), (0.875, 0.75, -1.0), (0.75, 0.875, -1.0), (0.75, 0.625, -1.0), (0.125, 0.75, -1.0), (0.375, 0.75, -1.0), (0.25, 0.875, -1.0), (0.25, 0.625, -1.0), (0.625, -0.75, -1.0), (0.875, -0.75, -1.0), (0.75, -0.625, -1.0), (0.75, -0.875, -1.0), (0.625, -0.25, -1.0), (0.875, -0.25, -1.0), (0.75, -0.125, -1.0), (0.75, -0.375, -1.0), (0.125, -0.25, -1.0), (0.375, -0.25, -1.0), (0.25, -0.125, -1.0), (0.25, -0.375, -1.0), (0.125, -0.75, -1.0), (0.375, -0.75, -1.0), (0.25, -0.625, -1.0), (0.25, -0.875, -1.0), (0.125, 0.25, -1.0), (0.375, 0.25, -1.0), (0.25, 0.375, -1.0), (0.25, 0.125, -1.0), (-0.875, 0.25, -1.0), (-0.625, 0.25, -1.0), (-0.75, 0.375, -1.0), (-0.75, 0.125, -1.0), (-0.75, 0.125, -0.4903), (-0.75, 0.375, -0.4903), (-0.625, 0.25, -0.4903), (-0.875, 0.25, 1.0), (0.25, 0.125, -0.4903), (0.25, 0.375, -0.4903), (0.375, 0.25, -0.4903), (0.125, 0.25, -0.4903), (0.25, -0.875, 1.0), (0.25, -0.625, -0.4903), (0.375, -0.75, -0.4903), (0.125, -0.75, -0.4903), (1.0, 0.125, 0.75), (1.0, 0.375, 0.75), (1.0, 0.25, 0.625), (1.0, 0.25, 0.875), (1.0, 0.125, -0.25), (1.0, 0.375, -0.25), (1.0, 0.25, -0.375), (1.0, 0.25, -0.125), (1.0, -0.875, -0.25), (1.0, -0.625, -0.25), (1.0, -0.75, -0.375), (1.0, -0.75, -0.125), (0.125, -1.0, 0.75), (0.375, -1.0, 0.75), (0.25, -1.0, 0.625), (0.25, -1.0, 0.875), (0.125, -1.0, -0.25), (0.375, -1.0, -0.25), (0.25, -1.0, -0.375), (0.25, -1.0, -0.125), (-0.875, -1.0, -0.25), (-0.6765, -0.821, -0.25), (-0.75, -1.068, -0.375), (-0.6504, -1.068, -0.125), (-1.0, -0.125, 0.75), (-1.0, -0.375, 0.75), (-1.0, -0.25, 0.625), (-1.0, -0.25, 0.875), (-1.0, -0.125, -0.25), (-1.0, -0.375, -0.25), (-1.0, -0.25, -0.375), (-1.0, -0.25, -0.125), (-1.0, 0.875, -0.25), (-1.0, 0.625, -0.25), (-1.0, 0.75, -0.375), (-1.0, 0.75, -0.125), (0.125, 1.0, -0.75), (0.375, 1.0, -0.75), (0.25, 1.0, -0.625), (0.25, 1.0, -0.875), (0.125, 1.0, 0.25), (0.375, 1.0, 0.25), (0.25, 1.0, 0.375), (0.25, 1.0, 0.125), (-0.875, 1.0, 0.25), (-0.625, 1.0, 0.25), (-0.75, 1.0, 0.375), (-0.75, 1.0, 0.125), (-0.8183, 1.075, -0.75), (-0.625, 0.8269, -0.75), (-0.8325, 0.8269, -0.625), (-0.8325, 0.8269, -0.875), (-1.0, 0.875, 0.75), (-1.0, 0.625, 0.75), (-1.0, 0.75, 0.625), (-1.0, 0.75, 0.875), (-0.875, -1.0, 0.75), (-0.625, -1.0, 0.75), (-0.75, -1.0, 0.625), (-0.75, -1.0, 0.875), (1.0, -0.875, 0.75), (1.0, -0.625, 0.75), (1.0, -0.75, 0.625), (1.0, -0.75, 0.875), (-0.75, -0.875, 1.0), (-0.75, -0.625, -0.4903), (-0.625, -0.75, -0.4903), (-0.875, -0.75, 1.0), (-0.8817, -0.75, -1.0), (-0.625, -0.75, -1.0), (-0.75, -0.625, -1.0), (-0.625, -0.625, -1.0), (-0.875, -0.625, -1.0), (-0.875, -0.625, 1.0), (-0.625, -0.625, -0.4903), (-0.625, -0.875, 1.0), (1.0, -0.625, 0.875), (1.0, -0.625, 0.625), (1.0, -0.875, 0.625), (-0.625, -1.0, 0.875), (-0.625, -1.0, 0.625), (-0.875, -1.0, 0.625), (-1.0, 0.625, 0.875), (-1.0, 0.625, 0.625), (-1.0, 0.875, 0.625), (-0.625, 0.8269, -0.875), (-0.8139, 0.8269, -0.625), (-0.8183, 1.075, -0.625), (-0.625, 1.0, 0.125), (-0.625, 1.0, 0.375), (-0.875, 1.0, 0.375), (0.375, 1.0, 0.125), (0.375, 1.0, 0.375), (0.125, 1.0, 0.375), (0.375, 1.0, -0.875), (0.375, 1.0, -0.625), (0.125, 1.0, -0.625), (-1.0, 0.625, -0.125), (-1.0, 0.625, -0.375), (-1.0, 0.875, -0.375), (-1.0, -0.375, -0.125), (-1.0, -0.375, -0.375), (-1.0, -0.125, -0.375), (-1.0, -0.375, 0.875), (-1.0, -0.375, 0.625), (-1.0, -0.125, 0.625), (-0.625, -1.068, -0.125), (-0.7372, -0.821, -0.375), (-0.875, -1.0, -0.375), (0.375, -1.0, -0.125), (0.375, -1.0, -0.375), (0.125, -1.0, -0.375), (0.375, -1.0, 0.875), (0.375, -1.0, 0.625), (0.125, -1.0, 0.625), (1.0, -0.625, -0.125), (1.0, -0.625, -0.375), (1.0, -0.875, -0.375), (1.0, 0.375, -0.125), (1.0, 0.375, -0.375), (1.0, 0.125, -0.375), (1.0, 0.375, 0.875), (1.0, 0.375, 0.625), (1.0, 0.125, 0.625), (0.125, -0.625, -0.4903), (0.375, -0.625, -0.4903), (0.375, -0.875, 1.0), (0.125, 0.375, -0.4903), (0.375, 0.375, -0.4903), (0.375, 0.125, -0.4903), (-0.875, 0.375, 1.0), (-0.625, 0.375, -0.4903), (-0.625, 0.125, -0.4903), (-0.625, 0.125, -1.0), (-0.625, 0.375, -1.0), (-0.875, 0.375, -1.0), (0.375, 0.125, -1.0), (0.375, 0.375, -1.0), (0.125, 0.375, -1.0), (0.375, -0.875, -1.0), (0.375, -0.625, -1.0), (0.125, -0.625, -1.0), (0.375, -0.375, -1.0), (0.375, -0.125, -1.0), (0.125, -0.125, -1.0), (0.875, -0.375, -1.0), (0.875, -0.125, -1.0), (0.625, -0.125, -1.0), (0.875, -0.875, -1.0), (0.875, -0.625, -1.0), (0.625, -0.625, -1.0), (0.375, 0.625, -1.0), (0.375, 0.875, -1.0), (0.125, 0.875, -1.0), (0.875, 0.625, -1.0), (0.875, 0.875, -1.0), (0.625, 0.875, -1.0), (0.875, 0.125, -1.0), (0.875, 0.375, -1.0), (0.625, 0.375, -1.0), (-0.625, 0.625, -1.0), (-0.875, 0.875, -1.0), (-0.125, 0.625, -1.0), (-0.125, 0.875, -1.0), (-0.125, 0.125, -1.0), (-0.125, 0.375, -1.0), (-0.375, 0.375, -1.0), (-0.375, 0.375, -0.4903), (-0.125, 0.375, -0.4903), (-0.125, 0.125, -0.4903), (-0.375, 0.875, 1.0), (-0.125, 0.875, 1.0), (-0.125, 0.625, -0.4903), (-0.875, 0.875, 1.0), (-0.625, 0.875, 1.0), (-0.625, 0.625, -0.4903), (0.625, 0.375, -0.4903), (0.875, 0.375, 1.0), (0.875, 0.125, 1.0), (0.625, 0.875, 1.0), (0.875, 0.875, 1.0), (0.875, 0.625, 1.0), (0.125, 0.875, 1.0), (0.375, 0.875, 1.0), (0.375, 0.625, -0.4903), (0.625, -0.625, -0.4903), (0.875, -0.625, 1.0), (0.875, -0.875, 1.0), (0.625, -0.125, -0.4903), (0.875, -0.125, 1.0), (0.875, -0.375, 1.0), (0.125, -0.125, -0.4903), (0.375, -0.125, -0.4903), (0.375, -0.375, -0.4903), (1.0, 0.375, 0.375), (1.0, 0.375, 0.125), (1.0, 0.125, 0.125), (1.0, 0.875, 0.375), (1.0, 0.875, 0.125), (1.0, 0.625, 0.125), (1.0, 0.875, 0.875), (1.0, 0.875, 0.625), (1.0, 0.625, 0.625), (1.0, 0.375, -0.625), (1.0, 0.375, -0.875), (1.0, 0.125, -0.875), (1.0, 0.875, -0.625), (1.0, 0.875, -0.875), (1.0, 0.625, -0.875), (1.0, 0.875, -0.125), (1.0, 0.875, -0.375), (1.0, 0.625, -0.375), (1.0, -0.625, -0.625), (1.0, -0.625, -0.875), (1.0, -0.875, -0.875), (1.0, -0.125, -0.625), (1.0, -0.125, -0.875), (1.0, -0.375, -0.875), (1.0, -0.125, -0.125), (1.0, -0.125, -0.375), (1.0, -0.375, -0.375), (0.375, -1.0, 0.375), (0.375, -1.0, 0.125), (0.125, -1.0, 0.125), (0.875, -1.0, 0.375), (0.875, -1.0, 0.125), (0.625, -1.0, 0.125), (0.875, -1.0, 0.875), (0.875, -1.0, 0.625), (0.625, -1.0, 0.625), (0.375, -1.0, -0.625), (0.375, -1.0, -0.875), (0.125, -1.0, -0.875), (0.875, -1.0, -0.625), (0.875, -1.0, -0.875), (0.625, -1.0, -0.875), (0.875, -1.0, -0.125), (0.875, -1.0, -0.375), (0.625, -1.0, -0.375), (-0.7868, -0.821, -0.625), (-0.625, -0.821, -0.875), (-0.804, -1.068, -0.875), (-0.2121, -1.068, -0.625), (-0.1948, -1.068, -0.875), (-0.375, -0.821, -0.875), (-0.125, -1.0, -0.125), (-0.125, -1.0, -0.375), (-0.267, -0.821, -0.375), (-1.0, -0.375, 0.375), (-1.0, -0.375, 0.125), (-1.0, -0.125, 0.125), (-1.0, -0.875, 0.375), (-1.0, -0.875, 0.125), (-1.0, -0.625, 0.125), (-1.0, -0.875, 0.875), (-1.0, -0.875, 0.625), (-1.0, -0.625, 0.625), (-1.0, -0.375, -0.625), (-1.0, -0.375, -0.875), (-1.0, -0.125, -0.875), (-1.0, -0.875, -0.625), (-1.0, -0.875, -0.875), (-1.0, -0.625, -0.875), (-1.0, -0.875, -0.125), (-1.0, -0.875, -0.375), (-1.0, -0.625, -0.375), (-1.0, 0.625, -0.625), (-1.0, 0.625, -0.875), (-1.0, 0.875, -0.875), (-1.0, 0.125, -0.625), (-1.0, 0.125, -0.875), (-1.0, 0.375, -0.875), (-1.0, 0.125, -0.125), (-1.0, 0.125, -0.375), (-1.0, 0.375, -0.375), (0.375, 1.0, -0.375), (0.375, 1.0, -0.125), (0.125, 1.0, -0.125), (0.875, 1.0, -0.375), (0.875, 1.0, -0.125), (0.625, 1.0, -0.125), (0.875, 1.0, -0.875), (0.875, 1.0, -0.625), (0.625, 1.0, -0.625), (0.375, 1.0, 0.625), (0.375, 1.0, 0.875), (0.125, 1.0, 0.875), (0.875, 1.0, 0.625), (0.875, 1.0, 0.875), (0.625, 1.0, 0.875), (0.875, 1.0, 0.125), (0.875, 1.0, 0.375), (0.625, 1.0, 0.375), (-0.625, 1.0, 0.625), (-0.625, 1.0, 0.875), (-0.875, 1.0, 0.875), (-0.125, 1.0, 0.625), (-0.125, 1.0, 0.875), (-0.375, 1.0, 0.875), (-0.125, 1.0, 0.125), (-0.125, 1.0, 0.375), (-0.375, 1.0, 0.375), (-0.7394, 0.8269, -0.375), (-0.625, 1.075, -0.125), (-0.875, 1.0, -0.125), (-0.125, 1.0, -0.375), (-0.125, 1.0, -0.125), (-0.375, 1.075, -0.125), (-0.1928, 1.075, -0.875), (-0.2114, 1.075, -0.625), (-0.2205, 0.8269, -0.625), (-1.0, 0.625, 0.375), (-1.0, 0.625, 0.125), (-1.0, 0.875, 0.125), (-1.0, 0.125, 0.375), (-1.0, 0.125, 0.125), (-1.0, 0.375, 0.125), (-1.0, 0.125, 0.875), (-1.0, 0.125, 0.625), (-1.0, 0.375, 0.625), (-0.625, -1.0, 0.375), (-0.625, -1.0, 0.125), (-0.875, -1.0, 0.125), (-0.125, -1.0, 0.375), (-0.125, -1.0, 0.125), (-0.375, -1.0, 0.125), (-0.125, -1.0, 0.875), (-0.125, -1.0, 0.625), (-0.375, -1.0, 0.625), (1.0, -0.625, 0.375), (1.0, -0.625, 0.125), (1.0, -0.875, 0.125), (1.0, -0.125, 0.375), (1.0, -0.125, 0.125), (1.0, -0.375, 0.125), (1.0, -0.125, 0.875), (1.0, -0.125, 0.625), (1.0, -0.375, 0.625), (-0.375, -0.625, -0.4903), (-0.125, -0.625, -0.4903), (-0.125, -0.875, 1.0), (-0.375, -0.125, -0.4903), (-0.125, -0.125, -0.4903), (-0.125, -0.375, -0.4903), (-0.875, -0.125, 1.0), (-0.625, -0.125, -0.4903), (-0.625, -0.375, -0.4903), (-0.625, -0.375, -1.0), (-0.625, -0.125, -1.0), (-0.875, -0.125, -1.0), (-0.125, -0.375, -1.0), (-0.125, -0.125, -1.0), (-0.375, -0.125, -1.0), (-0.125, -0.875, -1.0), (-0.125, -0.625, -1.0), (-0.375, -0.625, -1.0), (-0.375, -0.375, -1.0), (-0.875, -0.375, -1.0), (-0.875, -0.375, 1.0), (-0.375, -0.375, -0.4903), (-0.375, -0.875, 1.0), (1.0, -0.375, 0.875), (1.0, -0.375, 0.375), (1.0, -0.875, 0.375), (-0.375, -1.0, 0.875), (-0.375, -1.0, 0.375), (-0.875, -1.0, 0.375), (-1.0, 0.375, 0.875), (-1.0, 0.375, 0.375), (-1.0, 0.875, 0.375), (-0.375, 0.8269, -0.875), (-0.329, 0.8269, -0.375), (-0.875, 1.0, -0.375), (-0.375, 1.0, 0.125), (-0.375, 1.0, 0.625), (-0.875, 1.0, 0.625), (0.625, 1.0, 0.125), (0.625, 1.0, 0.625), (0.125, 1.0, 0.625), (0.625, 1.0, -0.875), (0.625, 1.0, -0.375), (0.125, 1.0, -0.375), (-1.0, 0.375, -0.125), (-1.0, 0.375, -0.625), (-1.0, 0.875, -0.625), (-1.0, -0.625, -0.125), (-1.0, -0.625, -0.625), (-1.0, -0.125, -0.625), (-1.0, -0.625, 0.875), (-1.0, -0.625, 0.375), (-1.0, -0.125, 0.375), (-0.375, -1.068, -0.125), (-0.2169, -0.821, -0.625), (-0.804, -1.068, -0.625), (0.625, -1.0, -0.125), (0.625, -1.0, -0.625), (0.125, -1.0, -0.625), (0.625, -1.0, 0.875), (0.625, -1.0, 0.375), (0.125, -1.0, 0.375), (1.0, -0.375, -0.125), (1.0, -0.375, -0.625), (1.0, -0.875, -0.625), (1.0, 0.625, -0.125), (1.0, 0.625, -0.625), (1.0, 0.125, -0.625), (1.0, 0.625, 0.875), (1.0, 0.625, 0.375), (1.0, 0.125, 0.375), (0.125, -0.375, -0.4903), (0.625, -0.375, -0.4903), (0.625, -0.875, 1.0), (0.125, 0.625, -0.4903), (0.625, 0.625, -0.4903), (0.625, 0.125, -0.4903), (-0.875, 0.625, 1.0), (-0.375, 0.625, -0.4903), (-0.375, 0.125, -0.4903), (-0.375, 0.125, -1.0), (-0.375, 0.625, -1.0), (-0.875, 0.625, -1.0), (0.625, 0.125, -1.0), (0.625, 0.625, -1.0), (0.125, 0.625, -1.0), (0.625, -0.875, -1.0), (0.625, -0.375, -1.0), (0.125, -0.375, -1.0), (0.125, -0.875, -1.0), (0.125, 0.125, -1.0), (-0.875, 0.125, -1.0), (-0.875, 0.125, 1.0), (0.125, 0.125, -0.4903), (0.125, -0.875, 1.0), (1.0, 0.125, 0.875), (1.0, 0.125, -0.125), (1.0, -0.875, -0.125), (0.125, -1.0, 0.875), (0.125, -1.0, -0.125), (-0.875, -1.0, -0.125), (-1.0, -0.125, 0.875), (-1.0, -0.125, -0.125), (-1.0, 0.875, -0.125), (0.125, 1.0, -0.875), (0.125, 1.0, 0.125), (-0.875, 1.0, 0.125), (-0.8183, 1.075, -0.875), (-1.0, 0.875, 0.875), (-0.875, -1.0, 0.875), (1.0, -0.875, 0.875), (-0.875, -0.875, 1.0), (-0.875, -0.875, -1.0)], [(13, 65), (32, 81), (23, 95), (94, 96), (64, 66), (80, 82)], [(59, 19, 1, 29), (180, 135, 25, 158), (58, 26, 0, 34), (56, 30, 5, 18), (55, 35, 9, 27), (30, 56, 35, 55, 24, 33, 88, 72, 102, 21), (54, 138, 36, 130, 13, 129, 79, 151, 63, 144, 93, 159, 32, 136), (53, 37, 15, 38), (52, 22, 12, 39), (51, 17, 8, 40), (48, 42, 11, 20), (47, 43, 16, 44), (46, 28, 10, 45), (43, 46, 45, 16), (9, 18, 46, 43), (18, 5, 28, 46), (17, 47, 44, 8), (4, 27, 47, 17), (27, 9, 43, 47), (26, 48, 20, 0), (8, 44, 48, 26), (44, 16, 42, 48), (30, 21, 103, 73, 186, 89, 133, 31, 12, 22, 50, 41, 49), (28, 49, 41, 10), (5, 30, 49, 28), (19, 50, 22, 1), (10, 41, 50, 19), (7, 96, 66, 152, 82, 131, 3, 161, 99, 146, 69, 155, 85, 134, 32, 159, 93, 144, 63, 151, 79, 129, 13, 160, 97, 145, 67, 153, 83, 132, 23, 157, 91, 142, 61, 2, 154, 80, 185, 64, 94, 6, 95, 65, 81), (33, 24, 51, 40, 58, 34, 14, 25, 135, 87, 156, 71, 101), (24, 4, 17, 51), (37, 52, 39, 15), (11, 29, 52, 37), (29, 1, 22, 52), (34, 53, 38, 14), (0, 20, 53, 34), (20, 11, 37, 53), (14, 38, 54, 137, 25), (38, 15, 36, 138, 54), (126, 90, 21, 102), (24, 55, 27, 4), (35, 56, 18, 9), (36, 140, 57, 139, 23, 132, 83, 153, 67, 145, 97, 160, 13, 130), (15, 39, 57, 140, 36), (39, 12, 31, 141, 57), (40, 8, 26, 58), (208, 154, 2, 187), (42, 59, 29, 11), (16, 45, 59, 42), (45, 10, 19, 59), (207, 182, 68, 200), (123, 105, 74, 189, 106), (122, 94, 64, 190, 107), (121, 108, 72, 88), (120, 109, 75, 110), (119, 77, 60, 111), (179, 147, 62, 150), (117, 113, 76, 163, 114), (116, 101, 71, 164, 115), (113, 116, 115, 149, 76), (70, 86, 116, 113), (86, 33, 101, 116), (96, 117, 114, 148, 66), (7, 100, 117, 96), (100, 70, 113, 117), (178, 165, 78, 128), (177, 166, 118, 167), (176, 162, 112, 168), (109, 119, 111, 75), (81, 65, 109, 120, 100, 7), (100, 120, 110, 70), (86, 121, 88, 33), (70, 110, 121, 86), (110, 75, 108, 121), (105, 122, 107, 184, 74), (60, 77, 122, 105), (77, 6, 94, 122), (103, 123, 106, 183, 73), (21, 90, 123, 103), (90, 60, 105, 123), (206, 191, 84, 199), (205, 192, 124, 193), (204, 188, 104, 194), (203, 195, 98, 181), (202, 196, 125, 197), (201, 185, 80, 198), (108, 126, 102, 72), (75, 111, 126, 108), (111, 60, 90, 126), (175, 169, 92, 143), (174, 170, 127, 171), (173, 156, 87, 172), (95, 6, 77, 119, 109, 65), (170, 173, 172, 127), (115, 164, 173, 170), (164, 71, 156, 173), (162, 174, 171, 112), (76, 149, 174, 162), (149, 115, 170, 174), (147, 175, 143, 62), (112, 171, 175, 147), (171, 127, 169, 175), (128, 161, 3), (99, 161, 128, 78, 150, 62, 143, 92, 158, 25, 137, 54, 136, 32, 134, 85, 155, 69, 146), (166, 176, 168, 118), (114, 163, 176, 166), (163, 76, 162, 176), (152, 177, 167, 82), (66, 148, 177, 152), (148, 114, 166, 177), (131, 178, 128, 3), (82, 167, 178, 131), (167, 118, 165, 178), (165, 179, 150, 78), (118, 168, 179, 165), (168, 112, 147, 179), (169, 180, 158, 92), (127, 172, 180, 169), (172, 87, 135, 180), (196, 201, 198, 125), (107, 190, 201, 196), (190, 64, 185, 201), (188, 202, 197, 104), (74, 184, 202, 188), (184, 107, 196, 202), (182, 203, 181, 68), (104, 197, 203, 182), (197, 125, 195, 203), (192, 204, 194, 124), (106, 189, 204, 192), (189, 74, 188, 204), (186, 205, 193, 89), (73, 183, 205, 186), (183, 106, 192, 205), (133, 206, 199, 31), (89, 193, 206, 133), (193, 124, 191, 206), (191, 207, 200, 84), (124, 194, 207, 191), (194, 104, 182, 207), (195, 208, 187, 98), (125, 198, 208, 195), (198, 80, 154, 208), (2, 61, 142, 91, 157, 23, 139, 57, 141, 31, 199, 84, 200, 68, 181, 98, 187), (1737, 598, 211, 851), (1736, 857, 215, 605), (1735, 603, 214, 599), (1734, 605, 215, 601), (1733, 606, 216, 602), (1732, 596, 212, 853), (1731, 619, 224, 841), (1730, 620, 229, 860), (1729, 608, 218, 861), (1728, 623, 224, 614), (1727, 624, 230, 864), (1726, 618, 228, 865), (1725, 627, 223, 613), (1724, 628, 231, 868), (1723, 617, 227, 869), (1722, 631, 221, 611), (1721, 632, 232, 872), (1720, 615, 225, 873), (1719, 635, 227, 617), (1718, 636, 233, 876), (1717, 845, 228, 877), (1716, 639, 222, 839), (1715, 640, 234, 880), (1714, 610, 220, 881), (1713, 691, 282, 833), (1712, 692, 283, 884), (1711, 658, 250, 885), (1710, 695, 281, 832), (1709, 696, 284, 888), (1708, 688, 280, 889), (1707, 699, 240, 791), (1706, 700, 285, 892), (1705, 687, 279, 893), (1704, 702, 278, 829), (1703, 703, 286, 896), (1702, 797, 246, 897), (1701, 706, 277, 828), (1700, 707, 287, 900), (1699, 684, 276, 901), (1698, 710, 257, 665), (1697, 711, 288, 904), (1696, 683, 275, 905), (1695, 714, 274, 825), (1694, 715, 289, 908), (1693, 663, 255, 909), (1692, 718, 273, 824), (1691, 719, 290, 912), (1690, 680, 272, 913), (1689, 722, 251, 659), (1688, 723, 291, 916), (1687, 679, 271, 917), (1686, 726, 270, 821), (1685, 727, 292, 920), (1684, 665, 257, 921), (1683, 730, 269, 820), (1682, 731, 293, 924), (1681, 676, 268, 925), (1680, 734, 253, 661), (1679, 735, 294, 928), (1678, 675, 267, 929), (1677, 738, 266, 817), (1676, 739, 295, 932), (1675, 666, 258, 933), (1674, 742, 265, 816), (1673, 743, 296, 936), (1672, 672, 264, 937), (1671, 746, 254, 662), (1670, 747, 297, 940), (1669, 671, 263, 941), (1668, 750, 262, 813), (1667, 751, 298, 944), (1666, 656, 248, 945), (1665, 754, 261, 812), (1664, 755, 299, 948), (1663, 668, 260, 949), (1662, 758, 242, 793), (1661, 759, 300, 952), (1660, 667, 259, 953), (1659, 762, 254, 805), (1658, 763, 301, 956), (1657, 644, 236, 957), (1656, 766, 242, 650), (1655, 767, 302, 960), (1654, 654, 246, 961), (1653, 770, 241, 649), (1652, 771, 303, 964), (1651, 653, 245, 965), (1650, 774, 239, 647), (1649, 775, 304, 968), (1648, 651, 243, 969), (1647, 778, 245, 653), (1646, 779, 305, 972), (1645, 809, 258, 973), (1644, 782, 252, 803), (1643, 783, 306, 976), (1642, 977, 498, 785), (1641, 978, 499, 979), (1640, 837, 358, 980), (1639, 981, 497, 784), (1638, 982, 500, 983), (1637, 975, 496, 984), (1636, 985, 324, 612), (1635, 986, 501, 987), (1634, 974, 495, 988), (1633, 989, 494, 781), (1632, 990, 502, 991), (1631, 618, 330, 992), (1630, 993, 493, 780), (1629, 994, 503, 995), (1628, 971, 492, 996), (1627, 997, 365, 844), (1626, 998, 504, 999), (1625, 970, 491, 1000), (1624, 1001, 490, 777), (1623, 1002, 505, 1003), (1622, 842, 363, 1004), (1621, 1005, 489, 776), (1620, 1006, 506, 1007), (1619, 967, 488, 1008), (1618, 1009, 359, 838), (1617, 1010, 507, 1011), (1616, 966, 487, 1012), (1615, 1013, 486, 773), (1614, 1014, 508, 1015), (1613, 844, 365, 1016), (1612, 1017, 485, 772), (1611, 1018, 509, 1019), (1610, 963, 484, 1020), (1609, 1021, 361, 840), (1608, 1022, 510, 1023), (1607, 962, 483, 1024), (1606, 1025, 482, 769), (1605, 1026, 511, 1027), (1604, 845, 366, 1028), (1603, 1029, 481, 768), (1602, 1030, 512, 1031), (1601, 959, 480, 1032), (1600, 1033, 362, 841), (1599, 1034, 513, 1035), (1598, 958, 479, 1036), (1597, 1037, 478, 765), (1596, 1038, 514, 1039), (1595, 835, 356, 1040), (1594, 1041, 477, 764), (1593, 1042, 515, 1043), (1592, 955, 476, 1044), (1591, 1045, 326, 614), (1590, 1046, 516, 1047), (1589, 954, 475, 1048), (1588, 1049, 474, 761), (1587, 1050, 517, 1051), (1586, 858, 379, 1052), (1585, 1053, 473, 760), (1584, 1054, 518, 1055), (1583, 951, 472, 1056), (1582, 1057, 314, 602), (1581, 1058, 519, 1059), (1580, 950, 471, 1060), (1579, 1061, 470, 757), (1578, 1062, 520, 1063), (1577, 859, 380, 1064), (1576, 1065, 469, 756), (1575, 1066, 521, 1067), (1574, 947, 468, 1068), (1573, 1069, 333, 621), (1572, 1070, 522, 1071), (1571, 946, 467, 1072), (1570, 1073, 466, 753), (1569, 1074, 523, 1075), (1568, 847, 368, 1076), (1567, 1077, 465, 752), (1566, 1078, 524, 1079), (1565, 943, 464, 1080), (1564, 1081, 334, 622), (1563, 1082, 525, 1083), (1562, 942, 463, 1084), (1561, 1085, 462, 749), (1560, 1086, 526, 1087), (1559, 862, 383, 1088), (1558, 1089, 461, 748), (1557, 1090, 527, 1091), (1556, 939, 460, 1092), (1555, 1093, 374, 853), (1554, 1094, 528, 1095), (1553, 938, 459, 1096), (1552, 1097, 458, 745), (1551, 1098, 529, 1099), (1550, 863, 384, 1100), (1549, 1101, 457, 744), (1548, 1102, 530, 1103), (1547, 935, 456, 1104), (1546, 1105, 337, 625), (1545, 1106, 531, 1107), (1544, 934, 455, 1108), (1543, 1109, 454, 741), (1542, 1110, 532, 1111), (1541, 857, 378, 1112), (1540, 1113, 453, 740), (1539, 1114, 533, 1115), (1538, 931, 452, 1116), (1537, 1117, 338, 626), (1536, 1118, 534, 1119), (1535, 930, 451, 1120), (1534, 1121, 450, 737), (1533, 1122, 535, 1123), (1532, 866, 387, 1124), (1531, 1125, 449, 736), (1530, 1126, 536, 1127), (1529, 927, 448, 1128), (1528, 1129, 373, 852), (1527, 1130, 537, 1131), (1526, 926, 447, 1132), (1525, 1133, 446, 733), (1524, 1134, 538, 1135), (1523, 867, 388, 1136), (1522, 1137, 445, 732), (1521, 1138, 539, 1139), (1520, 923, 444, 1140), (1519, 1141, 341, 629), (1518, 1142, 540, 1143), (1517, 922, 443, 1144), (1516, 1145, 442, 729), (1515, 1146, 541, 1147), (1514, 856, 377, 1148), (1513, 1149, 441, 728), (1512, 1150, 542, 1151), (1511, 919, 440, 1152), (1510, 1153, 342, 630), (1509, 1154, 543, 1155), (1508, 918, 439, 1156), (1507, 1157, 438, 725), (1506, 1158, 544, 1159), (1505, 870, 391, 1160), (1504, 1161, 437, 724), (1503, 1162, 545, 1163), (1502, 915, 436, 1164), (1501, 1165, 371, 850), (1500, 1166, 546, 1167), (1499, 914, 435, 1168), (1498, 1169, 434, 721), (1497, 1170, 547, 1171), (1496, 871, 392, 1172), (1495, 1173, 433, 720), (1494, 1174, 548, 1175), (1493, 911, 432, 1176), (1492, 1177, 345, 633), (1491, 1178, 549, 1179), (1490, 910, 431, 1180), (1489, 1181, 430, 717), (1488, 1182, 550, 1183), (1487, 854, 375, 1184), (1486, 1185, 429, 716), (1485, 1186, 551, 1187), (1484, 907, 428, 1188), (1483, 1189, 346, 634), (1482, 1190, 552, 1191), (1481, 906, 427, 1192), (1480, 1193, 426, 713), (1479, 1194, 553, 1195), (1478, 874, 395, 1196), (1477, 1197, 425, 712), (1476, 1198, 554, 1199), (1475, 903, 424, 1200), (1474, 1201, 377, 856), (1473, 1202, 555, 1203), (1472, 902, 423, 1204), (1471, 1205, 422, 709), (1470, 1206, 556, 1207), (1469, 875, 396, 1208), (1468, 1209, 421, 708), (1467, 1210, 557, 1211), (1466, 899, 420, 1212), (1465, 1213, 349, 637), (1464, 1214, 558, 1215), (1463, 898, 419, 1216), (1462, 1217, 418, 705), (1461, 1218, 559, 1219), (1460, 606, 318, 1220), (1459, 1221, 417, 704), (1458, 1222, 560, 1223), (1457, 895, 416, 1224), (1456, 1225, 350, 638), (1455, 1226, 561, 1227), (1454, 894, 415, 1228), (1453, 1229, 414, 701), (1452, 1230, 562, 1231), (1451, 878, 399, 1232), (1449, 891, 412, 1235), (1448, 1236, 312, 600), (236, 413, 1237, 787), (1447, 890, 411, 1238), (1446, 1239, 410, 698), (1445, 1240, 565, 1241), (1444, 879, 400, 1242), (1443, 1243, 409, 697), (1442, 1244, 566, 1245), (1441, 887, 408, 1246), (1440, 1247, 353, 641), (1439, 1248, 567, 1249), (1438, 886, 407, 1250), (1437, 1251, 406, 694), (1436, 1252, 568, 1253), (1435, 849, 370, 1254), (1434, 1255, 405, 693), (1433, 1256, 569, 1257), (1432, 883, 404, 1258), (1431, 1259, 354, 642), (1430, 1260, 570, 1261), (1429, 882, 403, 1262), (1428, 1263, 402, 690), (1427, 1264, 571, 1265), (1426, 801, 322, 1266), (1425, 1267, 401, 689), (1424, 1268, 572, 1269), (1423, 831, 352, 1270), (1422, 1271, 360, 648), (1421, 1272, 573, 1273), (1420, 830, 351, 1274), (1419, 1275, 398, 686), (1418, 1276, 574, 1277), (1417, 654, 366, 1278), (1416, 1279, 397, 685), (1415, 1280, 575, 1281), (1414, 827, 348, 1282), (1413, 1283, 329, 808), (1412, 1284, 576, 1285), (1411, 826, 347, 1286), (1410, 1287, 394, 682), (1409, 1288, 577, 1289), (1408, 806, 327, 1290), (1407, 1291, 393, 681), (1406, 1292, 578, 1293), (1405, 823, 344, 1294), (1404, 1295, 323, 802), (1403, 1296, 579, 1297), (1402, 822, 343, 1298), (1401, 1299, 390, 678), (1400, 1300, 580, 1301), (1399, 808, 329, 1302), (1398, 1303, 389, 677), (1397, 1304, 581, 1305), (1396, 819, 340, 1306), (1395, 1307, 325, 804), (1394, 1308, 582, 1309), (1393, 818, 339, 1310), (1392, 1311, 386, 674), (1391, 1312, 583, 1313), (1390, 809, 330, 1314), (1389, 1315, 385, 673), (1388, 1316, 584, 1317), (1387, 815, 336, 1318), (1386, 1319, 326, 805), (1385, 1320, 585, 1321), (1384, 814, 335, 1322), (1383, 1323, 382, 670), (1382, 1324, 586, 1325), (1381, 799, 320, 1326), (1380, 1327, 381, 669), (1379, 1328, 587, 1329), (1378, 811, 332, 1330), (1377, 1331, 362, 650), (1376, 1332, 588, 1333), (1375, 810, 331, 1334), (1374, 1335, 374, 662), (1373, 1336, 589, 1337), (1372, 787, 308, 1338), (1371, 1339, 314, 793), (1370, 1340, 590, 1341), (1369, 797, 318, 1342), (1368, 1343, 313, 792), (1367, 1344, 591, 1345), (1366, 796, 317, 1346), (1365, 1347, 311, 790), (1364, 1348, 592, 1349), (1363, 794, 315, 1350), (1362, 1351, 317, 796), (1361, 1352, 593, 1353), (1360, 666, 378, 1354), (1359, 1355, 372, 660), (1358, 1356, 594, 1357), (974, 1358, 1357, 495), (306, 785, 1358, 974), (785, 498, 1356, 1358), (782, 1359, 660, 252), (495, 1357, 1359, 782), (1357, 594, 1355, 1359), (1352, 1360, 1354, 593), (494, 973, 1360, 1352), (973, 258, 666, 1360), (970, 1361, 1353, 491), (305, 781, 1361, 970), (781, 494, 1352, 1361), (778, 1362, 796, 245), (491, 1353, 1362, 778), (1353, 593, 1351, 1362), (1348, 1363, 1350, 592), (490, 969, 1363, 1348), (969, 243, 794, 1363), (966, 1364, 1349, 487), (304, 777, 1364, 966), (777, 490, 1348, 1364), (774, 1365, 790, 239), (487, 1349, 1365, 774), (1349, 592, 1347, 1365), (1344, 1366, 1346, 591), (486, 965, 1366, 1344), (965, 245, 796, 1366), (962, 1367, 1345, 483), (303, 773, 1367, 962), (773, 486, 1344, 1367), (770, 1368, 792, 241), (483, 1345, 1368, 770), (1345, 591, 1343, 1368), (1340, 1369, 1342, 590), (482, 961, 1369, 1340), (961, 246, 797, 1369), (958, 1370, 1341, 479), (302, 769, 1370, 958), (769, 482, 1340, 1370), (766, 1371, 793, 242), (479, 1341, 1371, 766), (1341, 590, 1339, 1371), (1336, 1372, 1338, 589), (478, 957, 1372, 1336), (957, 236, 787, 1372), (954, 1373, 1337, 475), (301, 765, 1373, 954), (765, 478, 1336, 1373), (762, 1374, 662, 254), (475, 1337, 1374, 762), (1337, 589, 1335, 1374), (1332, 1375, 1334, 588), (474, 953, 1375, 1332), (953, 259, 810, 1375), (950, 1376, 1333, 471), (300, 761, 1376, 950), (761, 474, 1332, 1376), (758, 1377, 650, 242), (471, 1333, 1377, 758), (1333, 588, 1331, 1377), (1328, 1378, 1330, 587), (470, 949, 1378, 1328), (949, 260, 811, 1378), (946, 1379, 1329, 467), (299, 757, 1379, 946), (757, 470, 1328, 1379), (754, 1380, 669, 261), (467, 1329, 1380, 754), (1329, 587, 1327, 1380), (1324, 1381, 1326, 586), (466, 945, 1381, 1324), (945, 248, 799, 1381), (942, 1382, 1325, 463), (298, 753, 1382, 942), (753, 466, 1324, 1382), (750, 1383, 670, 262), (463, 1325, 1383, 750), (1325, 586, 1323, 1383), (1320, 1384, 1322, 585), (462, 941, 1384, 1320), (941, 263, 814, 1384), (938, 1385, 1321, 459), (297, 749, 1385, 938), (749, 462, 1320, 1385), (746, 1386, 805, 254), (459, 1321, 1386, 746), (1321, 585, 1319, 1386), (1316, 1387, 1318, 584), (458, 937, 1387, 1316), (937, 264, 815, 1387), (934, 1388, 1317, 455), (296, 745, 1388, 934), (745, 458, 1316, 1388), (742, 1389, 673, 265), (455, 1317, 1389, 742), (1317, 584, 1315, 1389), (1312, 1390, 1314, 583), (454, 933, 1390, 1312), (933, 258, 809, 1390), (930, 1391, 1313, 451), (295, 741, 1391, 930), (741, 454, 1312, 1391), (738, 1392, 674, 266), (451, 1313, 1392, 738), (1313, 583, 1311, 1392), (1308, 1393, 1310, 582), (450, 929, 1393, 1308), (929, 267, 818, 1393), (926, 1394, 1309, 447), (294, 737, 1394, 926), (737, 450, 1308, 1394), (734, 1395, 804, 253), (447, 1309, 1395, 734), (1309, 582, 1307, 1395), (1304, 1396, 1306, 581), (446, 925, 1396, 1304), (925, 268, 819, 1396), (922, 1397, 1305, 443), (293, 733, 1397, 922), (733, 446, 1304, 1397), (730, 1398, 677, 269), (443, 1305, 1398, 730), (1305, 581, 1303, 1398), (1300, 1399, 1302, 580), (442, 921, 1399, 1300), (921, 257, 808, 1399), (918, 1400, 1301, 439), (292, 729, 1400, 918), (729, 442, 1300, 1400), (726, 1401, 678, 270), (439, 1301, 1401, 726), (1301, 580, 1299, 1401), (1296, 1402, 1298, 579), (438, 917, 1402, 1296), (917, 271, 822, 1402), (914, 1403, 1297, 435), (291, 725, 1403, 914), (725, 438, 1296, 1403), (722, 1404, 802, 251), (435, 1297, 1404, 722), (1297, 579, 1295, 1404), (1292, 1405, 1294, 578), (434, 913, 1405, 1292), (913, 272, 823, 1405), (910, 1406, 1293, 431), (290, 721, 1406, 910), (721, 434, 1292, 1406), (718, 1407, 681, 273), (431, 1293, 1407, 718), (1293, 578, 1291, 1407), (1288, 1408, 1290, 577), (430, 909, 1408, 1288), (909, 255, 806, 1408), (906, 1409, 1289, 427), (289, 717, 1409, 906), (717, 430, 1288, 1409), (714, 1410, 682, 274), (427, 1289, 1410, 714), (1289, 577, 1287, 1410), (1284, 1411, 1286, 576), (426, 905, 1411, 1284), (905, 275, 826, 1411), (902, 1412, 1285, 423), (288, 713, 1412, 902), (713, 426, 1284, 1412), (710, 1413, 808, 257), (423, 1285, 1413, 710), (1285, 576, 1283, 1413), (1280, 1414, 1282, 575), (422, 901, 1414, 1280), (901, 276, 827, 1414), (898, 1415, 1281, 419), (287, 709, 1415, 898), (709, 422, 1280, 1415), (706, 1416, 685, 277), (419, 1281, 1416, 706), (1281, 575, 1279, 1416), (1276, 1417, 1278, 574), (418, 897, 1417, 1276), (897, 246, 654, 1417), (894, 1418, 1277, 415), (286, 705, 1418, 894), (705, 418, 1276, 1418), (702, 1419, 686, 278), (415, 1277, 1419, 702), (1277, 574, 1275, 1419), (1272, 1420, 1274, 573), (414, 893, 1420, 1272), (893, 279, 830, 1420), (890, 1421, 1273, 411), (285, 701, 1421, 890), (701, 414, 1272, 1421), (699, 1422, 648, 240), (411, 1273, 1422, 699), (1273, 573, 1271, 1422), (1268, 1423, 1270, 572), (410, 889, 1423, 1268), (889, 280, 831, 1423), (886, 1424, 1269, 407), (284, 698, 1424, 886), (698, 410, 1268, 1424), (695, 1425, 689, 281), (407, 1269, 1425, 695), (1269, 572, 1267, 1425), (1264, 1426, 1266, 571), (406, 885, 1426, 1264), (885, 250, 801, 1426), (882, 1427, 1265, 403), (283, 694, 1427, 882), (694, 406, 1264, 1427), (691, 1428, 690, 282), (403, 1265, 1428, 691), (1265, 571, 1263, 1428), (1260, 1429, 1262, 570), (405, 884, 1429, 1260), (884, 283, 882, 1429), (831, 1430, 1261, 352), (280, 693, 1430, 831), (693, 405, 1260, 1430), (640, 1431, 642, 234), (352, 1261, 1431, 640), (1261, 570, 1259, 1431), (1256, 1432, 1258, 569), (355, 643, 1432, 1256), (643, 235, 883, 1432), (879, 1433, 1257, 400), (217, 834, 1433, 879), (834, 355, 1256, 1433), (688, 1434, 693, 280), (400, 1257, 1434, 688), (1257, 569, 1255, 1434), (1252, 1435, 1254, 568), (307, 595, 1435, 1252), (595, 210, 849, 1435), (883, 1436, 1253, 404), (235, 786, 1436, 883), (786, 307, 1252, 1436), (692, 1437, 694, 283), (404, 1253, 1437, 692), (1253, 568, 1251, 1437), (1248, 1438, 1250, 567), (409, 888, 1438, 1248), (888, 284, 886, 1438), (799, 1439, 1249, 320), (248, 697, 1439, 799), (697, 409, 1248, 1439), (608, 1440, 641, 218), (320, 1249, 1440, 608), (1249, 567, 1247, 1440), (1244, 1441, 1246, 566), (367, 655, 1441, 1244), (655, 247, 887, 1441), (847, 1442, 1245, 368), (209, 846, 1442, 847), (846, 367, 1244, 1442), (656, 1443, 697, 248), (368, 1245, 1443, 656), (1245, 566, 1243, 1443), (1240, 1444, 1242, 565), (319, 607, 1444, 1240), (607, 217, 879, 1444), (887, 1445, 1241, 408), (247, 798, 1445, 887), (798, 319, 1240, 1445), (696, 1446, 698, 284), (408, 1241, 1446, 696), (1241, 565, 1239, 1446), (1237, 1447, 1238, 564), (413, 892, 1447, 1237), (892, 285, 890, 1447), (644, 1233, 413, 236), (596, 1448, 600, 212), (787, 1237, 564, 1236, 1448, 596, 308), (1234, 1449, 1235, 563), (353, 832, 1449, 1234), (832, 281, 891, 1449), (563, 1233, 644, 356, 835, 1450, 1234), (218, 641, 1450, 835), (641, 353, 1234, 1450), (1230, 1451, 1232, 562), (401, 880, 1451, 1230), (880, 234, 878, 1451), (891, 1452, 1231, 412), (281, 689, 1452, 891), (689, 401, 1230, 1452), (700, 1453, 701, 285), (412, 1231, 1453, 700), (1231, 562, 1229, 1453), (1226, 1454, 1228, 561), (417, 896, 1454, 1226), (896, 286, 894, 1454), (827, 1455, 1227, 348), (276, 704, 1455, 827), (704, 417, 1226, 1455), (636, 1456, 638, 233), (348, 1227, 1456, 636), (1227, 561, 1225, 1456), (1222, 1457, 1224, 560), (364, 652, 1457, 1222), (652, 244, 895, 1457), (875, 1458, 1223, 396), (226, 843, 1458, 875), (843, 364, 1222, 1458), (684, 1459, 704, 276), (396, 1223, 1459, 684), (1223, 560, 1221, 1459), (1218, 1460, 1220, 559), (316, 604, 1460, 1218), (604, 216, 606, 1460), (895, 1461, 1219, 416), (244, 795, 1461, 895), (795, 316, 1218, 1461), (703, 1462, 705, 286), (416, 1219, 1462, 703), (1219, 559, 1217, 1462), (1214, 1463, 1216, 558), (421, 900, 1463, 1214), (900, 287, 898, 1463), (806, 1464, 1215, 327), (255, 708, 1464, 806), (708, 421, 1214, 1464), (615, 1465, 637, 225), (327, 1215, 1465, 615), (1215, 558, 1213, 1465), (1210, 1466, 1212, 557), (376, 664, 1466, 1210), (664, 256, 899, 1466), (854, 1467, 1211, 375), (213, 855, 1467, 854), (855, 376, 1210, 1467), (663, 1468, 708, 255), (375, 1211, 1468, 663), (1211, 557, 1209, 1468), (1206, 1469, 1208, 556), (328, 616, 1469, 1206), (616, 226, 875, 1469), (899, 1470, 1207, 420), (256, 807, 1470, 899), (807, 328, 1206, 1470), (707, 1471, 709, 287), (420, 1207, 1471, 707), (1207, 556, 1205, 1471), (1202, 1472, 1204, 555), (425, 904, 1472, 1202), (904, 288, 902, 1472), (794, 1473, 1203, 315), (243, 712, 1473, 794), (712, 425, 1202, 1473), (603, 1474, 856, 214), (315, 1203, 1474, 603), (1203, 555, 1201, 1474), (1198, 1475, 1200, 554), (349, 828, 1475, 1198), (828, 277, 903, 1475), (842, 1476, 1199, 363), (225, 637, 1476, 842), (637, 349, 1198, 1476), (651, 1477, 712, 243), (363, 1199, 1477, 651), (1199, 554, 1197, 1477), (1194, 1478, 1196, 553), (397, 876, 1478, 1194), (876, 233, 874, 1478), (903, 1479, 1195, 424), (277, 685, 1479, 903), (685, 397, 1194, 1479), (711, 1480, 713, 288), (424, 1195, 1480, 711), (1195, 553, 1193, 1480), (1190, 1481, 1192, 552), (429, 908, 1481, 1190), (908, 289, 906, 1481), (823, 1482, 1191, 344), (272, 716, 1482, 823), (716, 429, 1190, 1482), (632, 1483, 634, 232), (344, 1191, 1483, 632), (1191, 552, 1189, 1483), (1186, 1484, 1188, 551), (357, 645, 1484, 1186), (645, 237, 907, 1484), (871, 1485, 1187, 392), (219, 836, 1485, 871), (836, 357, 1186, 1485), (680, 1486, 716, 272), (392, 1187, 1486, 680), (1187, 551, 1185, 1486), (1182, 1487, 1184, 550), (309, 597, 1487, 1182), (597, 213, 854, 1487), (907, 1488, 1183, 428), (237, 788, 1488, 907), (788, 309, 1182, 1488), (715, 1489, 717, 289), (428, 1183, 1489, 715), (1183, 550, 1181, 1489), (1178, 1490, 1180, 549), (433, 912, 1490, 1178), (912, 290, 910, 1490), (798, 1491, 1179, 319), (247, 720, 1491, 798), (720, 433, 1178, 1491), (607, 1492, 633, 217), (319, 1179, 1492, 607), (1179, 549, 1177, 1492), (1174, 1493, 1176, 548), (369, 657, 1493, 1174), (657, 249, 911, 1493), (846, 1494, 1175, 367), (209, 848, 1494, 846), (848, 369, 1174, 1494), (655, 1495, 720, 247), (367, 1175, 1495, 655), (1175, 548, 1173, 1495), (1170, 1496, 1172, 547), (321, 609, 1496, 1170), (609, 219, 871, 1496), (911, 1497, 1171, 432), (249, 800, 1497, 911), (800, 321, 1170, 1497), (719, 1498, 721, 290), (432, 1171, 1498, 719), (1171, 547, 1169, 1498), (1166, 1499, 1168, 546), (437, 916, 1499, 1166), (916, 291, 914, 1499), (786, 1500, 1167, 307), (235, 724, 1500, 786), (724, 437, 1166, 1500), (595, 1501, 850, 210), (307, 1167, 1501, 595), (1167, 546, 1165, 1501), (1162, 1502, 1164, 545), (345, 824, 1502, 1162), (824, 273, 915, 1502), (834, 1503, 1163, 355), (217, 633, 1503, 834), (633, 345, 1162, 1503), (643, 1504, 724, 235), (355, 1163, 1504, 643), (1163, 545, 1161, 1504), (1158, 1505, 1160, 544), (393, 872, 1505, 1158), (872, 232, 870, 1505), (915, 1506, 1159, 436), (273, 681, 1506, 915), (681, 393, 1158, 1506), (723, 1507, 725, 291), (436, 1159, 1507, 723), (1159, 544, 1157, 1507), (1154, 1508, 1156, 543), (441, 920, 1508, 1154), (920, 292, 918, 1508), (819, 1509, 1155, 340), (268, 728, 1509, 819), (728, 441, 1154, 1509), (628, 1510, 630, 231), (340, 1155, 1510, 628), (1155, 543, 1153, 1510), (1150, 1511, 1152, 542), (359, 647, 1511, 1150), (647, 239, 919, 1511), (867, 1512, 1151, 388), (221, 838, 1512, 867), (838, 359, 1150, 1512), (676, 1513, 728, 268), (388, 1151, 1513, 676), (1151, 542, 1149, 1513), (1146, 1514, 1148, 541), (311, 599, 1514, 1146), (599, 214, 856, 1514), (919, 1515, 1147, 440), (239, 790, 1515, 919), (790, 311, 1146, 1515), (727, 1516, 729, 292), (440, 1147, 1516, 727), (1147, 541, 1145, 1516), (1142, 1517, 1144, 540), (445, 924, 1517, 1142), (924, 293, 922, 1517), (801, 1518, 1143, 322), (250, 732, 1518, 801), (732, 445, 1142, 1518), (610, 1519, 629, 220), (322, 1143, 1519, 610), (1143, 540, 1141, 1519), (1138, 1520, 1140, 539), (371, 659, 1520, 1138), (659, 251, 923, 1520), (849, 1521, 1139, 370), (210, 850, 1521, 849), (850, 371, 1138, 1521), (658, 1522, 732, 250), (370, 1139, 1522, 658), (1139, 539, 1137, 1522), (1134, 1523, 1136, 538), (323, 611, 1523, 1134), (611, 221, 867, 1523), (923, 1524, 1135, 444), (251, 802, 1524, 923), (802, 323, 1134, 1524), (731, 1525, 733, 293), (444, 1135, 1525, 731), (1135, 538, 1133, 1525), (1130, 1526, 1132, 537), (449, 928, 1526, 1130), (928, 294, 926, 1526), (789, 1527, 1131, 310), (238, 736, 1527, 789), (736, 449, 1130, 1527), (598, 1528, 852, 211), (310, 1131, 1528, 598), (1131, 537, 1129, 1528), (1126, 1529, 1128, 536), (341, 820, 1529, 1126), (820, 269, 927, 1529), (837, 1530, 1127, 358), (220, 629, 1530, 837), (629, 341, 1126, 1530), (646, 1531, 736, 238), (358, 1127, 1531, 646), (1127, 536, 1125, 1531), (1122, 1532, 1124, 535), (389, 868, 1532, 1122), (868, 231, 866, 1532), (927, 1533, 1123, 448), (269, 677, 1533, 927), (677, 389, 1122, 1533), (735, 1534, 737, 294), (448, 1123, 1534, 735), (1123, 535, 1121, 1534), (1118, 1535, 1120, 534), (453, 932, 1535, 1118), (932, 295, 930, 1535), (815, 1536, 1119, 336), (264, 740, 1536, 815), (740, 453, 1118, 1536), (624, 1537, 626, 230), (336, 1119, 1537, 624), (1119, 534, 1117, 1537), (1114, 1538, 1116, 533), (361, 649, 1538, 1114), (649, 241, 931, 1538), (863, 1539, 1115, 384), (223, 840, 1539, 863), (840, 361, 1114, 1539), (672, 1540, 740, 264), (384, 1115, 1540, 672), (1115, 533, 1113, 1540), (1110, 1541, 1112, 532), (313, 601, 1541, 1110), (601, 215, 857, 1541), (931, 1542, 1111, 452), (241, 792, 1542, 931), (792, 313, 1110, 1542), (739, 1543, 741, 295), (452, 1111, 1543, 739), (1111, 532, 1109, 1543), (1106, 1544, 1108, 531), (457, 936, 1544, 1106), (936, 296, 934, 1544), (803, 1545, 1107, 324), (252, 744, 1545, 803), (744, 457, 1106, 1545), (612, 1546, 625, 222), (324, 1107, 1546, 612), (1107, 531, 1105, 1546), (1102, 1547, 1104, 530), (373, 661, 1547, 1102), (661, 253, 935, 1547), (851, 1548, 1103, 372), (211, 852, 1548, 851), (852, 373, 1102, 1548), (660, 1549, 744, 252), (372, 1103, 1549, 660), (1103, 530, 1101, 1549), (1098, 1550, 1100, 529), (325, 613, 1550, 1098), (613, 223, 863, 1550), (935, 1551, 1099, 456), (253, 804, 1551, 935), (804, 325, 1098, 1551), (743, 1552, 745, 296), (456, 1099, 1552, 743), (1099, 529, 1097, 1552), (1094, 1553, 1096, 528), (461, 940, 1553, 1094), (940, 297, 938, 1553), (791, 1554, 1095, 312), (240, 748, 1554, 791), (748, 461, 1094, 1554), (600, 1555, 853, 212), (312, 1095, 1555, 600), (1095, 528, 1093, 1555), (1090, 1556, 1092, 527), (337, 816, 1556, 1090), (816, 265, 939, 1556), (839, 1557, 1091, 360), (222, 625, 1557, 839), (625, 337, 1090, 1557), (648, 1558, 748, 240), (360, 1091, 1558, 648), (1091, 527, 1089, 1558), (1086, 1559, 1088, 526), (385, 864, 1559, 1086), (864, 230, 862, 1559), (939, 1560, 1087, 460), (265, 673, 1560, 939), (673, 385, 1086, 1560), (747, 1561, 749, 297), (460, 1087, 1561, 747), (1087, 526, 1085, 1561), (1082, 1562, 1084, 525), (465, 944, 1562, 1082), (944, 298, 942, 1562), (811, 1563, 1083, 332), (260, 752, 1563, 811), (752, 465, 1082, 1563), (620, 1564, 622, 229), (332, 1083, 1564, 620), (1083, 525, 1081, 1564), (1078, 1565, 1080, 524), (321, 800, 1565, 1078), (800, 249, 943, 1565), (859, 1566, 1079, 380), (219, 609, 1566, 859), (609, 321, 1078, 1566), (668, 1567, 752, 260), (380, 1079, 1567, 668), (1079, 524, 1077, 1567), (1074, 1568, 1076, 523), (369, 848, 1568, 1074), (848, 209, 847, 1568), (943, 1569, 1075, 464), (249, 657, 1569, 943), (657, 369, 1074, 1569), (751, 1570, 753, 298), (464, 1075, 1570, 751), (1075, 523, 1073, 1570), (1070, 1571, 1072, 522), (469, 948, 1571, 1070), (948, 299, 946, 1571), (807, 1572, 1071, 328), (256, 756, 1572, 807), (756, 469, 1070, 1572), (616, 1573, 621, 226), (328, 1071, 1573, 616), (1071, 522, 1069, 1573), (1066, 1574, 1068, 521), (309, 788, 1574, 1066), (788, 237, 947, 1574), (855, 1575, 1067, 376), (213, 597, 1575, 855), (597, 309, 1066, 1575), (664, 1576, 756, 256), (376, 1067, 1576, 664), (1067, 521, 1065, 1576), (1062, 1577, 1064, 520), (357, 836, 1577, 1062), (836, 219, 859, 1577), (947, 1578, 1063, 468), (237, 645, 1578, 947), (645, 357, 1062, 1578), (755, 1579, 757, 299), (468, 1063, 1579, 755), (1063, 520, 1061, 1579), (1058, 1580, 1060, 519), (473, 952, 1580, 1058), (952, 300, 950, 1580), (795, 1581, 1059, 316), (244, 760, 1581, 795), (760, 473, 1058, 1581), (604, 1582, 602, 216), (316, 1059, 1582, 604), (1059, 519, 1057, 1582), (1054, 1583, 1056, 518), (333, 812, 1583, 1054), (812, 261, 951, 1583), (843, 1584, 1055, 364), (226, 621, 1584, 843), (621, 333, 1054, 1584), (652, 1585, 760, 244), (364, 1055, 1585, 652), (1055, 518, 1053, 1585), (1050, 1586, 1052, 517), (381, 860, 1586, 1050), (860, 229, 858, 1586), (951, 1587, 1051, 472), (261, 669, 1587, 951), (669, 381, 1050, 1587), (759, 1588, 761, 300), (472, 1051, 1588, 759), (1051, 517, 1049, 1588), (1046, 1589, 1048, 516), (477, 956, 1589, 1046), (956, 301, 954, 1589), (810, 1590, 1047, 331), (259, 764, 1590, 810), (764, 477, 1046, 1590), (619, 1591, 614, 224), (331, 1047, 1591, 619), (1047, 516, 1045, 1591), (1042, 1592, 1044, 515), (334, 813, 1592, 1042), (813, 262, 955, 1592), (858, 1593, 1043, 379), (229, 622, 1593, 858), (622, 334, 1042, 1593), (667, 1594, 764, 259), (379, 1043, 1594, 667), (1043, 515, 1041, 1594), (1038, 1595, 1040, 514), (382, 861, 1595, 1038), (861, 218, 835, 1595), (955, 1596, 1039, 476), (262, 670, 1596, 955), (670, 382, 1038, 1596), (763, 1597, 765, 301), (476, 1039, 1597, 763), (1039, 514, 1037, 1597), (1034, 1598, 1036, 513), (481, 960, 1598, 1034), (960, 302, 958, 1598), (814, 1599, 1035, 335), (263, 768, 1599, 814), (768, 481, 1034, 1599), (623, 1600, 841, 224), (335, 1035, 1600, 623), (1035, 513, 1033, 1600), (1030, 1601, 1032, 512), (338, 817, 1601, 1030), (817, 266, 959, 1601), (862, 1602, 1031, 383), (230, 626, 1602, 862), (626, 338, 1030, 1602), (671, 1603, 768, 263), (383, 1031, 1603, 671), (1031, 512, 1029, 1603), (1026, 1604, 1028, 511), (386, 865, 1604, 1026), (865, 228, 845, 1604), (959, 1605, 1027, 480), (266, 674, 1605, 959), (674, 386, 1026, 1605), (767, 1606, 769, 302), (480, 1027, 1606, 767), (1027, 511, 1025, 1606), (1022, 1607, 1024, 510), (485, 964, 1607, 1022), (964, 303, 962, 1607), (818, 1608, 1023, 339), (267, 772, 1608, 818), (772, 485, 1022, 1608), (627, 1609, 840, 223), (339, 1023, 1609, 627), (1023, 510, 1021, 1609), (1018, 1610, 1020, 509), (342, 821, 1610, 1018), (821, 270, 963, 1610), (866, 1611, 1019, 387), (231, 630, 1611, 866), (630, 342, 1018, 1611), (675, 1612, 772, 267), (387, 1019, 1612, 675), (1019, 509, 1017, 1612), (1014, 1613, 1016, 508), (390, 869, 1613, 1014), (869, 227, 844, 1613), (963, 1614, 1015, 484), (270, 678, 1614, 963), (678, 390, 1014, 1614), (771, 1615, 773, 303), (484, 1015, 1615, 771), (1015, 508, 1013, 1615), (1010, 1616, 1012, 507), (489, 968, 1616, 1010), (968, 304, 966, 1616), (822, 1617, 1011, 343), (271, 776, 1617, 822), (776, 489, 1010, 1617), (631, 1618, 838, 221), (343, 1011, 1618, 631), (1011, 507, 1009, 1618), (1006, 1619, 1008, 506), (346, 825, 1619, 1006), (825, 274, 967, 1619), (870, 1620, 1007, 391), (232, 634, 1620, 870), (634, 346, 1006, 1620), (679, 1621, 776, 271), (391, 1007, 1621, 679), (1007, 506, 1005, 1621), (1002, 1622, 1004, 505), (394, 873, 1622, 1002), (873, 225, 842, 1622), (967, 1623, 1003, 488), (274, 682, 1623, 967), (682, 394, 1002, 1623), (775, 1624, 777, 304), (488, 1003, 1624, 775), (1003, 505, 1001, 1624), (998, 1625, 1000, 504), (493, 972, 1625, 998), (972, 305, 970, 1625), (826, 1626, 999, 347), (275, 780, 1626, 826), (780, 493, 998, 1626), (635, 1627, 844, 227), (347, 999, 1627, 635), (999, 504, 997, 1627), (994, 1628, 996, 503), (350, 829, 1628, 994), (829, 278, 971, 1628), (874, 1629, 995, 395), (233, 638, 1629, 874), (638, 350, 994, 1629), (683, 1630, 780, 275), (395, 995, 1630, 683), (995, 503, 993, 1630), (990, 1631, 992, 502), (398, 877, 1631, 990), (877, 228, 618, 1631), (971, 1632, 991, 492), (278, 686, 1632, 971), (686, 398, 990, 1632), (779, 1633, 781, 305), (492, 991, 1633, 779), (991, 502, 989, 1633), (986, 1634, 988, 501), (497, 976, 1634, 986), (976, 306, 974, 1634), (830, 1635, 987, 351), (279, 784, 1635, 830), (784, 497, 986, 1635), (639, 1636, 612, 222), (351, 987, 1636, 639), (987, 501, 985, 1636), (982, 1637, 984, 500), (354, 833, 1637, 982), (833, 282, 975, 1637), (878, 1638, 983, 399), (234, 642, 1638, 878), (642, 354, 982, 1638), (687, 1639, 784, 279), (399, 983, 1639, 687), (983, 500, 981, 1639), (978, 1640, 980, 499), (402, 881, 1640, 978), (881, 220, 837, 1640), (975, 1641, 979, 496), (282, 690, 1641, 975), (690, 402, 978, 1641), (783, 1642, 785, 306), (496, 979, 1642, 783), (979, 499, 977, 1642), (980, 358, 646, 238, 789, 310, 598, 1737, 1355, 594, 1356, 498, 977, 499), (981, 1643, 976, 497), (500, 984, 1643, 981), (984, 496, 783, 1643), (985, 1644, 803, 324), (501, 988, 1644, 985), (988, 495, 782, 1644), (989, 1645, 973, 494), (502, 992, 1645, 989), (992, 330, 809, 1645), (993, 1646, 972, 493), (503, 996, 1646, 993), (996, 492, 779, 1646), (997, 1647, 653, 365), (504, 1000, 1647, 997), (1000, 491, 778, 1647), (1001, 1648, 969, 490), (505, 1004, 1648, 1001), (1004, 363, 651, 1648), (1005, 1649, 968, 489), (506, 1008, 1649, 1005), (1008, 488, 775, 1649), (1009, 1650, 647, 359), (507, 1012, 1650, 1009), (1012, 487, 774, 1650), (1013, 1651, 965, 486), (508, 1016, 1651, 1013), (1016, 365, 653, 1651), (1017, 1652, 964, 485), (509, 1020, 1652, 1017), (1020, 484, 771, 1652), (1021, 1653, 649, 361), (510, 1024, 1653, 1021), (1024, 483, 770, 1653), (1025, 1654, 961, 482), (511, 1028, 1654, 1025), (1028, 366, 654, 1654), (1029, 1655, 960, 481), (512, 1032, 1655, 1029), (1032, 480, 767, 1655), (1033, 1656, 650, 362), (513, 1036, 1656, 1033), (1036, 479, 766, 1656), (1037, 1657, 957, 478), (514, 1040, 1657, 1037), (1040, 356, 644, 1657), (1041, 1658, 956, 477), (515, 1044, 1658, 1041), (1044, 476, 763, 1658), (1045, 1659, 805, 326), (516, 1048, 1659, 1045), (1048, 475, 762, 1659), (1049, 1660, 953, 474), (517, 1052, 1660, 1049), (1052, 379, 667, 1660), (1053, 1661, 952, 473), (518, 1056, 1661, 1053), (1056, 472, 759, 1661), (1057, 1662, 793, 314), (519, 1060, 1662, 1057), (1060, 471, 758, 1662), (1061, 1663, 949, 470), (520, 1064, 1663, 1061), (1064, 380, 668, 1663), (1065, 1664, 948, 469), (521, 1068, 1664, 1065), (1068, 468, 755, 1664), (1069, 1665, 812, 333), (522, 1072, 1665, 1069), (1072, 467, 754, 1665), (1073, 1666, 945, 466), (523, 1076, 1666, 1073), (1076, 368, 656, 1666), (1077, 1667, 944, 465), (524, 1080, 1667, 1077), (1080, 464, 751, 1667), (1081, 1668, 813, 334), (525, 1084, 1668, 1081), (1084, 463, 750, 1668), (1085, 1669, 941, 462), (526, 1088, 1669, 1085), (1088, 383, 671, 1669), (1089, 1670, 940, 461), (527, 1092, 1670, 1089), (1092, 460, 747, 1670), (1093, 1671, 662, 374), (528, 1096, 1671, 1093), (1096, 459, 746, 1671), (1097, 1672, 937, 458), (529, 1100, 1672, 1097), (1100, 384, 672, 1672), (1101, 1673, 936, 457), (530, 1104, 1673, 1101), (1104, 456, 743, 1673), (1105, 1674, 816, 337), (531, 1108, 1674, 1105), (1108, 455, 742, 1674), (1109, 1675, 933, 454), (532, 1112, 1675, 1109), (1112, 378, 666, 1675), (1113, 1676, 932, 453), (533, 1116, 1676, 1113), (1116, 452, 739, 1676), (1117, 1677, 817, 338), (534, 1120, 1677, 1117), (1120, 451, 738, 1677), (1121, 1678, 929, 450), (535, 1124, 1678, 1121), (1124, 387, 675, 1678), (1125, 1679, 928, 449), (536, 1128, 1679, 1125), (1128, 448, 735, 1679), (1129, 1680, 661, 373), (537, 1132, 1680, 1129), (1132, 447, 734, 1680), (1133, 1681, 925, 446), (538, 1136, 1681, 1133), (1136, 388, 676, 1681), (1137, 1682, 924, 445), (539, 1140, 1682, 1137), (1140, 444, 731, 1682), (1141, 1683, 820, 341), (540, 1144, 1683, 1141), (1144, 443, 730, 1683), (1145, 1684, 921, 442), (541, 1148, 1684, 1145), (1148, 377, 665, 1684), (1149, 1685, 920, 441), (542, 1152, 1685, 1149), (1152, 440, 727, 1685), (1153, 1686, 821, 342), (543, 1156, 1686, 1153), (1156, 439, 726, 1686), (1157, 1687, 917, 438), (544, 1160, 1687, 1157), (1160, 391, 679, 1687), (1161, 1688, 916, 437), (545, 1164, 1688, 1161), (1164, 436, 723, 1688), (1165, 1689, 659, 371), (546, 1168, 1689, 1165), (1168, 435, 722, 1689), (1169, 1690, 913, 434), (547, 1172, 1690, 1169), (1172, 392, 680, 1690), (1173, 1691, 912, 433), (548, 1176, 1691, 1173), (1176, 432, 719, 1691), (1177, 1692, 824, 345), (549, 1180, 1692, 1177), (1180, 431, 718, 1692), (1181, 1693, 909, 430), (550, 1184, 1693, 1181), (1184, 375, 663, 1693), (1185, 1694, 908, 429), (551, 1188, 1694, 1185), (1188, 428, 715, 1694), (1189, 1695, 825, 346), (552, 1192, 1695, 1189), (1192, 427, 714, 1695), (1193, 1696, 905, 426), (553, 1196, 1696, 1193), (1196, 395, 683, 1696), (1197, 1697, 904, 425), (554, 1200, 1697, 1197), (1200, 424, 711, 1697), (1201, 1698, 665, 377), (555, 1204, 1698, 1201), (1204, 423, 710, 1698), (1205, 1699, 901, 422), (556, 1208, 1699, 1205), (1208, 396, 684, 1699), (1209, 1700, 900, 421), (557, 1212, 1700, 1209), (1212, 420, 707, 1700), (1213, 1701, 828, 349), (558, 1216, 1701, 1213), (1216, 419, 706, 1701), (1217, 1702, 897, 418), (559, 1220, 1702, 1217), (1220, 318, 797, 1702), (1221, 1703, 896, 417), (560, 1224, 1703, 1221), (1224, 416, 703, 1703), (1225, 1704, 829, 350), (561, 1228, 1704, 1225), (1228, 415, 702, 1704), (1229, 1705, 893, 414), (562, 1232, 1705, 1229), (1232, 399, 687, 1705), (1233, 1706, 892, 413), (563, 1235, 1706, 1233), (1235, 412, 700, 1706), (1236, 1707, 791, 312), (564, 1238, 1707, 1236), (1238, 411, 699, 1707), (1239, 1708, 889, 410), (565, 1242, 1708, 1239), (1242, 400, 688, 1708), (1243, 1709, 888, 409), (566, 1246, 1709, 1243), (1246, 408, 696, 1709), (1247, 1710, 832, 353), (567, 1250, 1710, 1247), (1250, 407, 695, 1710), (1251, 1711, 885, 406), (568, 1254, 1711, 1251), (1254, 370, 658, 1711), (1255, 1712, 884, 405), (569, 1258, 1712, 1255), (1258, 404, 692, 1712), (1259, 1713, 833, 354), (570, 1262, 1713, 1259), (1262, 403, 691, 1713), (1263, 1714, 881, 402), (571, 1266, 1714, 1263), (1266, 322, 610, 1714), (1267, 1715, 880, 401), (572, 1270, 1715, 1267), (1270, 352, 640, 1715), (1271, 1716, 839, 360), (573, 1274, 1716, 1271), (1274, 351, 639, 1716), (1275, 1717, 877, 398), (574, 1278, 1717, 1275), (1278, 366, 845, 1717), (1279, 1718, 876, 397), (575, 1282, 1718, 1279), (1282, 348, 636, 1718), (1283, 1719, 617, 329), (576, 1286, 1719, 1283), (1286, 347, 635, 1719), (1287, 1720, 873, 394), (577, 1290, 1720, 1287), (1290, 327, 615, 1720), (1291, 1721, 872, 393), (578, 1294, 1721, 1291), (1294, 344, 632, 1721), (1295, 1722, 611, 323), (579, 1298, 1722, 1295), (1298, 343, 631, 1722), (1299, 1723, 869, 390), (580, 1302, 1723, 1299), (1302, 329, 617, 1723), (1303, 1724, 868, 389), (581, 1306, 1724, 1303), (1306, 340, 628, 1724), (1307, 1725, 613, 325), (582, 1310, 1725, 1307), (1310, 339, 627, 1725), (1311, 1726, 865, 386), (583, 1314, 1726, 1311), (1314, 330, 618, 1726), (1315, 1727, 864, 385), (584, 1318, 1727, 1315), (1318, 336, 624, 1727), (1319, 1728, 614, 326), (585, 1322, 1728, 1319), (1322, 335, 623, 1728), (1323, 1729, 861, 382), (586, 1326, 1729, 1323), (1326, 320, 608, 1729), (1327, 1730, 860, 381), (587, 1330, 1730, 1327), (1330, 332, 620, 1730), (1331, 1731, 841, 362), (588, 1334, 1731, 1331), (1334, 331, 619, 1731), (1335, 1732, 853, 374), (589, 1338, 1732, 1335), (1338, 308, 596, 1732), (1339, 1733, 602, 314), (590, 1342, 1733, 1339), (1342, 318, 606, 1733), (1343, 1734, 601, 313), (591, 1346, 1734, 1343), (1346, 317, 605, 1734), (1347, 1735, 599, 311), (592, 1350, 1735, 1347), (1350, 315, 603, 1735), (1351, 1736, 605, 317), (593, 1354, 1736, 1351), (1354, 378, 857, 1736), (1355, 1737, 851, 372)])
me_truck.materials.append(mat_material)
me_truck.use_remesh_preserve_volume = False
me_truck.use_remesh_preserve_attributes = False
me_truck.use_mirror_vertex_groups = False
me_truck.update()

# ---- objects
ob_truck = bpy.data.objects.new('Truck', me_truck)
ob_lamp = bpy.data.objects.new('Lamp', light_lamp)
ob_camera = bpy.data.objects.new('Camera', cam_camera)

# ---- transforms, parenting, visibility, modifiers, constraints
ob_truck.location = (0.0, 0.0, 0.0)
ob_truck.scale = (3.0, 2.0, 1.0)
ob_truck.lock_rotations_4d = False
ob_truck.empty_display_type = 'ARROWS'
ob_truck.lineart.crease_threshold = 0.0
ob_lamp.location = (4.076, 1.005, 5.904)
ob_lamp.rotation_euler = (0.6503, 0.05522, 1.866)
ob_lamp.lock_rotations_4d = False
ob_lamp.empty_display_type = 'ARROWS'
ob_lamp.color = (0.0, 0.0, 0.0, 0.0)
ob_lamp.lineart.crease_threshold = 0.0
ob_camera.location = (7.481, -6.508, 5.344)
ob_camera.rotation_euler = (1.109, 0.01082, 0.8149)
ob_camera.lock_rotations_4d = False
ob_camera.empty_display_type = 'ARROWS'
ob_camera.color = (0.0, 0.0, 0.0, 0.0)
ob_camera.display_type = 'WIRE'
ob_camera.lineart.crease_threshold = 0.0

# ---- collection membership
col_collection_1.objects.link(ob_truck)
col_collection_1.objects.link(ob_lamp)
col_collection_1.objects.link(ob_camera)

# ---- scene / render settings (as saved in the file)
scene.camera = ob_camera
scene.frame_start = 1; scene.frame_end = 250; scene.frame_set(0)
scene.render.engine = 'BLENDER_EEVEE_NEXT'
scene.render.resolution_percentage = 50
scene.render.dither_intensity = 0.0
scene.cycles.use_denoising = False
scene.cycles.samples = 10
scene.cycles.sampling_pattern = 'TABULATED_SOBOL'
scene.cycles.light_sampling_threshold = 0.0
scene.cycles.use_adaptive_sampling = False
scene.cycles.use_light_tree = False
scene.cycles.blur_glossy = 0.0
scene.cycles.pixel_filter_type = 'GAUSSIAN'
scene.cycles.sample_clamp_indirect = 0.0
scene.view_settings.view_transform = 'Standard'
bpy.context.view_layer.update()
